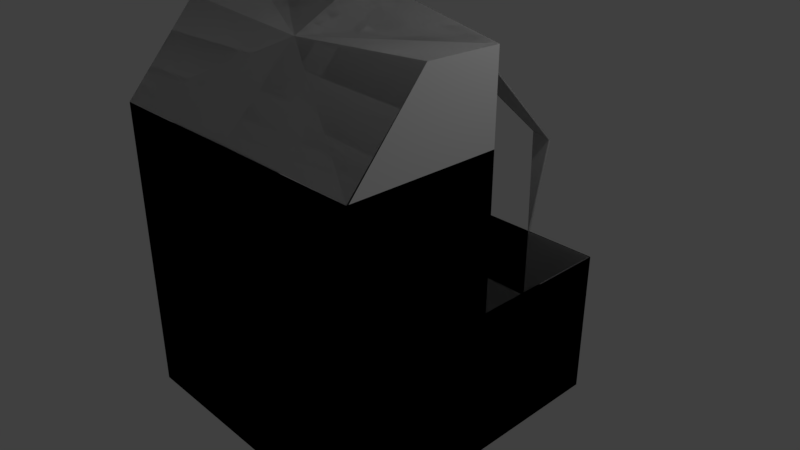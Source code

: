# Source: Cockpit.blend  (saved by Blender 2.79.0; exported with 4.5.12 LTS)
import bpy
from mathutils import Matrix  # noqa: F401  (used for matrix-valued properties, if any)

bpy.ops.wm.read_factory_settings(use_empty=True)
scene = bpy.context.scene
scene.name = 'Scene'

# ---- collections
col_collection_1 = bpy.data.collections.new('Collection 1'); scene.collection.children.link(col_collection_1)

# ---- materials (node trees are filled in below, after node groups)
mat_material = bpy.data.materials.new('Material')
mat_material.alpha_threshold = 0.0
mat_material.use_transparent_shadow = False
mat_material.roughness = 0.5
mat_material.line_color = (0.0, 0.0, 0.0, 1.0)

# ---- material node trees

# ---- world
world_world = bpy.data.worlds.new('World'); scene.world = world_world
world_world.color = (0.05088, 0.05088, 0.05088)
world_world.use_sun_shadow = False
world_world.sun_shadow_jitter_overblur = 0.0
world_world.cycles.sampling_method = 'MANUAL'

# ---- cameras
cam_camera = bpy.data.cameras.new('Camera')
cam_camera.clip_end = 100.0
cam_camera.lens = 35.0
cam_camera.sensor_width = 32.0
cam_camera.sensor_height = 18.0
cam_camera.ortho_scale = 7.314
cam_camera.dof.focus_distance = 0.0
cam_camera.dof.aperture_fstop = 128.0

# ---- lights
light_lamp = bpy.data.lights.new('Lamp', 'POINT')
light_lamp.transmission_factor = 0.0
light_lamp.cutoff_distance = 30.0
light_lamp.energy = 100.0
light_lamp.shadow_buffer_clip_start = 1.001
light_lamp.shadow_soft_size = 0.1
light_lamp.shadow_maximum_resolution = 0.006
light_lamp.use_absolute_resolution = True

# ---- meshes
me_cube = bpy.data.meshes.new('Cube')
me_cube.from_pydata([(1.0, -1.0, -1.0), (1.0, 1.0, -1.0), (1.0, -4.371e-08, -1.0), (1.0, -1.0, -1.0), (1.0, 1.0, -1.0), (1.0, -4.371e-08, -1.0), (1.0, -1.0, -1.0), (1.0, 1.0, -1.0), (1.0, -4.371e-08, -1.0), (1.0, -1.0, -1.0), (1.0, 1.0, -1.0), (1.0, -1.0, -7.55e-08), (1.0, -4.371e-08, -1.0), (1.0, 1.0, -7.55e-08), (1.0, -4.371e-08, -7.55e-08), (-1.0, -1.0, -1.0), (-1.0, 1.0, -1.0), (-1.0, 4.371e-08, -1.0), (-1.0, -1.0, -1.0), (-1.0, 1.0, -1.0), (-1.0, 4.371e-08, -1.0), (-1.0, -1.0, -1.0), (-1.0, 1.0, -1.0), (-1.0, 4.371e-08, -1.0), (-1.0, -1.0, -1.0), (-1.0, 1.0, -1.0), (-1.0, -1.0, 7.55e-08), (-1.0, 4.371e-08, -1.0), (-1.0, 1.0, 7.55e-08), (-1.0, 4.371e-08, 7.55e-08), (1.0, -1.0, -0.5), (0.5, -1.0, -1.0), (1.0, 0.5, -1.0), (1.0, 1.0, -0.5), (0.5, 1.0, -1.0), (1.0, -0.5, -1.0), (1.0, -4.371e-08, -0.5), (1.0, 0.5, -7.55e-08), (1.0, -0.5, -7.55e-08), (0.5, -2.186e-08, -1.0), (0.5, 1.0, -3.775e-08), (0.5, -1.0, -3.775e-08), (1.0, 0.5, -1.0), (0.5, -1.0, -1.0), (1.0, -1.0, -0.5), (1.0, -0.5, -1.0), (0.5, 1.0, -1.0), (1.0, 1.0, -0.5), (1.0, -4.371e-08, -0.5), (0.5, -2.186e-08, -1.0), (1.0, 0.5, -1.0), (0.5, -1.0, -1.0), (1.0, -1.0, -0.5), (1.0, -0.5, -1.0), (0.5, 1.0, -1.0), (1.0, 1.0, -0.5), (1.0, -4.371e-08, -0.5), (0.5, -2.186e-08, -1.0), (1.0, -1.0, -0.5), (0.5, -1.0, -1.0), (1.0, 0.5, -1.0), (1.0, 1.0, -0.5), (0.5, 1.0, -1.0), (1.0, -0.5, -1.0), (1.0, -4.371e-08, -0.5), (0.5, -2.186e-08, -1.0), (-1.0, -1.0, -0.5), (-0.5, -1.0, -1.0), (-1.0, 0.5, -1.0), (-1.0, 1.0, -0.5), (-0.5, 1.0, -1.0), (-1.0, -0.5, -1.0), (-1.0, 4.371e-08, -0.5), (-1.0, 0.5, 7.55e-08), (-1.0, -0.5, 7.55e-08), (-0.5, 2.186e-08, -1.0), (-0.5, 1.0, 3.775e-08), (-0.5, -1.0, 3.775e-08), (-1.0, 0.5, -1.0), (-0.5, -1.0, -1.0), (-1.0, -1.0, -0.5), (-1.0, -0.5, -1.0), (-0.5, 1.0, -1.0), (-1.0, 1.0, -0.5), (-1.0, 4.371e-08, -0.5), (-0.5, 2.186e-08, -1.0), (-1.0, 0.5, -1.0), (-0.5, -1.0, -1.0), (-1.0, -1.0, -0.5), (-1.0, -0.5, -1.0), (-0.5, 1.0, -1.0), (-1.0, 1.0, -0.5), (-1.0, 4.371e-08, -0.5), (-0.5, 2.186e-08, -1.0), (-1.0, -1.0, -0.5), (-0.5, -1.0, -1.0), (-1.0, 0.5, -1.0), (-1.0, 1.0, -0.5), (-0.5, 1.0, -1.0), (-1.0, -0.5, -1.0), (-1.0, 4.371e-08, -0.5), (-0.5, 2.186e-08, -1.0), (-0.5, -1.0, -0.5), (-0.5, 1.0, -0.5), (-0.5, -0.5, -1.0), (-1.0, 0.5, -0.5), (-1.0, -0.5, -0.5), (-0.5, 0.5, -1.0), (-0.5, -1.0, -0.5), (-0.5, 1.0, -0.5), (-0.5, 0.5, -1.0), (-0.5, -0.5, -1.0), (-1.0, -0.5, -0.5), (-1.0, 0.5, -0.5), (-0.5, -1.0, -0.5), (-0.5, 1.0, -0.5), (-0.5, 0.5, -1.0), (-0.5, -0.5, -1.0), (-1.0, -0.5, -0.5), (-1.0, 0.5, -0.5), (-0.5, -1.0, -0.5), (-0.5, 1.0, -0.5), (-0.5, -0.5, -1.0), (-1.0, 0.5, -0.5), (-1.0, -0.5, -0.5), (-0.5, 0.5, -1.0), (0.5, -1.0, -0.5), (0.5, 1.0, -0.5), (0.5, -0.5, -1.0), (1.0, 0.5, -0.5), (1.0, -0.5, -0.5), (0.5, 0.5, -1.0), (0.5, -1.0, -0.5), (0.5, 1.0, -0.5), (0.5, 0.5, -1.0), (0.5, -0.5, -1.0), (1.0, -0.5, -0.5), (1.0, 0.5, -0.5), (0.5, -1.0, -0.5), (0.5, 1.0, -0.5), (0.5, 0.5, -1.0), (0.5, -0.5, -1.0), (1.0, -0.5, -0.5), (1.0, 0.5, -0.5), (0.5, -1.0, -0.5), (0.5, 1.0, -0.5), (0.5, -0.5, -1.0), (1.0, 0.5, -0.5), (1.0, -0.5, -0.5), (0.5, 0.5, -1.0), (1.0, -1.0, 1.006), (1.0, -4.371e-08, 1.559), (1.0, -0.5, 1.569), (0.5, -1.0, 1.006), (-1.0, -1.0, -1.0), (-1.0, 1.0, -1.0), (-1.0, 4.371e-08, -1.0), (-1.0, -1.0, -1.0), (-1.0, 1.0, -1.0), (-1.0, 4.371e-08, -1.0), (-1.0, -1.0, -1.0), (-1.0, 1.0, -1.0), (-1.0, 4.371e-08, -1.0), (-1.0, -1.0, -1.0), (-1.0, 1.0, -1.0), (-1.0, -1.0, 7.55e-08), (-1.0, 4.371e-08, -1.0), (-1.0, 1.0, 7.55e-08), (-1.0, 4.371e-08, 7.55e-08), (1.0, -1.0, -1.0), (1.0, 1.0, -1.0), (1.0, -4.371e-08, -1.0), (1.0, -1.0, -1.0), (1.0, 1.0, -1.0), (1.0, -4.371e-08, -1.0), (1.0, -1.0, -1.0), (1.0, 1.0, -1.0), (1.0, -4.371e-08, -1.0), (1.0, -1.0, -1.0), (1.0, 1.0, -1.0), (1.0, -1.0, -7.55e-08), (1.0, -4.371e-08, -1.0), (1.0, 1.0, -7.55e-08), (1.0, -4.371e-08, -7.55e-08), (-1.0, -1.0, -0.5), (-0.5, -1.0, -1.0), (-1.0, 0.5, -1.0), (-1.0, 1.0, -0.5), (-0.5, 1.0, -1.0), (-1.0, -0.5, -1.0), (-1.0, 4.371e-08, -0.5), (-1.0, 0.5, 7.55e-08), (-1.0, -0.5, 7.55e-08), (-0.5, 2.186e-08, -1.0), (-0.5, 1.0, 3.775e-08), (-0.5, -1.0, 3.775e-08), (-1.0, 0.5, -1.0), (-0.5, -1.0, -1.0), (-1.0, -1.0, -0.5), (-1.0, -0.5, -1.0), (-0.5, 1.0, -1.0), (-1.0, 1.0, -0.5), (-1.0, 4.371e-08, -0.5), (-0.5, 2.186e-08, -1.0), (-1.0, 0.5, -1.0), (-0.5, -1.0, -1.0), (-1.0, -1.0, -0.5), (-1.0, -0.5, -1.0), (-0.5, 1.0, -1.0), (-1.0, 1.0, -0.5), (-1.0, 4.371e-08, -0.5), (-0.5, 2.186e-08, -1.0), (-1.0, -1.0, -0.5), (-0.5, -1.0, -1.0), (-1.0, 0.5, -1.0), (-1.0, 1.0, -0.5), (-0.5, 1.0, -1.0), (-1.0, -0.5, -1.0), (-1.0, 4.371e-08, -0.5), (-0.5, 2.186e-08, -1.0), (1.0, -1.0, -0.5), (0.5, -1.0, -1.0), (1.0, 0.5, -1.0), (1.0, 1.0, -0.5), (0.5, 1.0, -1.0), (1.0, -0.5, -1.0), (1.0, -4.371e-08, -0.5), (1.0, 0.5, -7.55e-08), (1.0, -0.5, -7.55e-08), (0.5, -2.186e-08, -1.0), (0.5, 1.0, -3.775e-08), (0.5, -1.0, -3.775e-08), (1.0, 0.5, -1.0), (0.5, -1.0, -1.0), (1.0, -1.0, -0.5), (1.0, -0.5, -1.0), (0.5, 1.0, -1.0), (1.0, 1.0, -0.5), (1.0, -4.371e-08, -0.5), (0.5, -2.186e-08, -1.0), (1.0, 0.5, -1.0), (0.5, -1.0, -1.0), (1.0, -1.0, -0.5), (1.0, -0.5, -1.0), (0.5, 1.0, -1.0), (1.0, 1.0, -0.5), (1.0, -4.371e-08, -0.5), (0.5, -2.186e-08, -1.0), (1.0, -1.0, -0.5), (0.5, -1.0, -1.0), (1.0, 0.5, -1.0), (1.0, 1.0, -0.5), (0.5, 1.0, -1.0), (1.0, -0.5, -1.0), (1.0, -4.371e-08, -0.5), (0.5, -2.186e-08, -1.0), (0.5, -1.0, -0.5), (0.5, 1.0, -0.5), (0.5, -0.5, -1.0), (1.0, 0.5, -0.5), (1.0, -0.5, -0.5), (0.5, 0.5, -1.0), (0.5, -1.0, -0.5), (0.5, 1.0, -0.5), (0.5, 0.5, -1.0), (0.5, -0.5, -1.0), (1.0, -0.5, -0.5), (1.0, 0.5, -0.5), (0.5, -1.0, -0.5), (0.5, 1.0, -0.5), (0.5, 0.5, -1.0), (0.5, -0.5, -1.0), (1.0, -0.5, -0.5), (1.0, 0.5, -0.5), (0.5, -1.0, -0.5), (0.5, 1.0, -0.5), (0.5, -0.5, -1.0), (1.0, 0.5, -0.5), (1.0, -0.5, -0.5), (0.5, 0.5, -1.0), (-0.5, -1.0, -0.5), (-0.5, 1.0, -0.5), (-0.5, -0.5, -1.0), (-1.0, 0.5, -0.5), (-1.0, -0.5, -0.5), (-0.5, 0.5, -1.0), (-0.5, -1.0, -0.5), (-0.5, 1.0, -0.5), (-0.5, 0.5, -1.0), (-0.5, -0.5, -1.0), (-1.0, -0.5, -0.5), (-1.0, 0.5, -0.5), (-0.5, -1.0, -0.5), (-0.5, 1.0, -0.5), (-0.5, 0.5, -1.0), (-0.5, -0.5, -1.0), (-1.0, -0.5, -0.5), (-1.0, 0.5, -0.5), (-0.5, -1.0, -0.5), (-0.5, 1.0, -0.5), (-0.5, -0.5, -1.0), (-1.0, 0.5, -0.5), (-1.0, -0.5, -0.5), (-0.5, 0.5, -1.0), (-1.0, -1.0, 1.006), (-1.0, 4.371e-08, 1.006), (-1.0, -0.5, 1.006), (-0.5, -1.0, 1.006), (1.0, -1.0, 1.006), (1.0, -4.371e-08, 1.559), (1.0, -0.5, 1.569), (0.5, -1.0, 1.006), (1.0, -4.371e-08, 1.559), (0.5, 0.9786, 0.7289), (0.5, 0.9786, 0.7289), (0.5, 0.9786, 0.7289), (1.0, -4.371e-08, 1.559), (0.25, -1.093e-08, 1.706), (0.25, -1.093e-08, 1.706), (1.0, -4.371e-08, 1.559), (0.75, -3.278e-08, 1.608), (0.75, -3.278e-08, 1.608), (0.25, -1.093e-08, 1.706), (0.75, -3.278e-08, 1.608), (0.5, 0.9786, 0.7289), (0.5, 0.9786, 0.7289), (0.75, -3.278e-08, 1.608), (0.75, -3.278e-08, 1.608), (0.25, -1.093e-08, 1.706), (0.25, -1.093e-08, 1.706), (0.625, 0.9786, 0.7044), (0.625, 0.9786, 0.7044), (0.625, 0.9786, 0.7044), (0.5, 0.9786, 0.7289), (0.5, 0.9786, 0.7289), (0.5, 0.9786, 0.7289), (0.5, 0.9786, 0.7289), (0.625, 0.9786, 0.7044), (0.75, -3.278e-08, 1.608), (0.75, -3.278e-08, 1.608), (0.625, 0.9786, 0.7044), (0.75, -3.278e-08, 1.608), (0.75, -3.278e-08, 1.608), (0.625, 0.9786, 0.7044), (0.625, 0.9786, 0.7044), (0.625, 0.9786, 0.7044), (0.625, 0.9786, 0.7044), (0.5, 1.0, -3.775e-08), (0.5, 1.0, -3.775e-08), (0.5, 1.0, -3.775e-08), (0.5, 1.0, -3.775e-08), (0.5, 1.0, -3.775e-08), (0.5, 1.0, -3.775e-08), (0.5, 1.0, -3.775e-08), (0.5, 1.0, -3.775e-08), (0.5, 1.0, -3.775e-08), (0.5, 1.0, -3.775e-08), (0.5, 1.0, -3.775e-08), (0.9942, -0.9942, -0.9942), (0.9942, 0.9942, -0.9942), (0.9929, -4.34e-08, -0.9929), (0.9942, -0.9942, -0.9942), (0.9942, 0.9942, -0.9942), (0.9929, -4.34e-08, -0.9929), (0.9942, -0.9942, -0.9942), (0.9942, 0.9942, -0.9942), (0.9929, -4.34e-08, -0.9929), (0.9942, -0.9942, -0.9942), (0.9942, 0.9942, -0.9942), (0.9929, -0.9929, -7.496e-08), (0.9929, -4.34e-08, -0.9929), (0.9929, 0.9929, -7.496e-08), (0.99, -4.327e-08, -7.474e-08), (-0.9942, -0.9942, -0.9942), (-0.9942, 0.9942, -0.9942), (-0.9929, 4.34e-08, -0.9929), (-0.9942, -0.9942, -0.9942), (-0.9942, 0.9942, -0.9942), (-0.9929, 4.34e-08, -0.9929), (-0.9942, -0.9942, -0.9942), (-0.9942, 0.9942, -0.9942), (-0.9929, 4.34e-08, -0.9929), (-0.9942, -0.9942, -0.9942), (-0.9942, 0.9942, -0.9942), (-0.9929, -0.9929, 7.496e-08), (-0.9929, 4.34e-08, -0.9929), (-0.9929, 0.9929, 7.496e-08), (-0.99, 4.327e-08, 7.474e-08), (0.9929, -0.9929, -0.5), (0.5, -0.9929, -0.9929), (0.9929, 0.5, -0.9929), (0.9929, 0.9929, -0.5), (0.5, 0.9929, -0.9929), (0.9929, -0.5, -0.9929), (0.99, -4.327e-08, -0.5), (0.99, 0.5, -7.474e-08), (0.99, -0.5, -7.474e-08), (0.5, -2.186e-08, -0.99), (0.5, 0.99, -3.775e-08), (0.5, -0.99, -3.775e-08), (0.9929, 0.5, -0.9929), (0.5, -0.9929, -0.9929), (0.9929, -0.9929, -0.5), (0.9929, -0.5, -0.9929), (0.5, 0.9929, -0.9929), (0.9929, 0.9929, -0.5), (0.99, -4.327e-08, -0.5), (0.5, -2.186e-08, -0.99), (0.9929, 0.5, -0.9929), (0.5, -0.9929, -0.9929), (0.9929, -0.9929, -0.5), (0.9929, -0.5, -0.9929), (0.5, 0.9929, -0.9929), (0.9929, 0.9929, -0.5), (0.99, -4.327e-08, -0.5), (0.5, -2.186e-08, -0.99), (0.9929, -0.9929, -0.5), (0.5, -0.9929, -0.9929), (0.9929, 0.5, -0.9929), (0.9929, 0.9929, -0.5), (0.5, 0.9929, -0.9929), (0.9929, -0.5, -0.9929), (0.99, -4.327e-08, -0.5), (0.5, -2.186e-08, -0.99), (-0.9929, -0.9929, -0.5), (-0.5, -0.9929, -0.9929), (-0.9929, 0.5, -0.9929), (-0.9929, 0.9929, -0.5), (-0.5, 0.9929, -0.9929), (-0.9929, -0.5, -0.9929), (-0.99, 4.327e-08, -0.5), (-0.99, 0.5, 7.474e-08), (-0.99, -0.5, 7.474e-08), (-0.5, 2.186e-08, -0.99), (-0.5, 0.99, 3.775e-08), (-0.5, -0.99, 3.775e-08), (-0.9929, 0.5, -0.9929), (-0.5, -0.9929, -0.9929), (-0.9929, -0.9929, -0.5), (-0.9929, -0.5, -0.9929), (-0.5, 0.9929, -0.9929), (-0.9929, 0.9929, -0.5), (-0.99, 4.327e-08, -0.5), (-0.5, 2.186e-08, -0.99), (-0.9929, 0.5, -0.9929), (-0.5, -0.9929, -0.9929), (-0.9929, -0.9929, -0.5), (-0.9929, -0.5, -0.9929), (-0.5, 0.9929, -0.9929), (-0.9929, 0.9929, -0.5), (-0.99, 4.327e-08, -0.5), (-0.5, 2.186e-08, -0.99), (-0.9929, -0.9929, -0.5), (-0.5, -0.9929, -0.9929), (-0.9929, 0.5, -0.9929), (-0.9929, 0.9929, -0.5), (-0.5, 0.9929, -0.9929), (-0.9929, -0.5, -0.9929), (-0.99, 4.327e-08, -0.5), (-0.5, 2.186e-08, -0.99), (-0.5, -0.99, -0.5), (-0.5, 0.99, -0.5), (-0.5, -0.5, -0.99), (-0.99, 0.5, -0.5), (-0.99, -0.5, -0.5), (-0.5, 0.5, -0.99), (-0.5, -0.99, -0.5), (-0.5, 0.99, -0.5), (-0.5, 0.5, -0.99), (-0.5, -0.5, -0.99), (-0.99, -0.5, -0.5), (-0.99, 0.5, -0.5), (-0.5, -0.99, -0.5), (-0.5, 0.99, -0.5), (-0.5, 0.5, -0.99), (-0.5, -0.5, -0.99), (-0.99, -0.5, -0.5), (-0.99, 0.5, -0.5), (-0.5, -0.99, -0.5), (-0.5, 0.99, -0.5), (-0.5, -0.5, -0.99), (-0.99, 0.5, -0.5), (-0.99, -0.5, -0.5), (-0.5, 0.5, -0.99), (0.5, -0.99, -0.5), (0.5, 0.99, -0.5), (0.5, -0.5, -0.99), (0.99, 0.5, -0.5), (0.99, -0.5, -0.5), (0.5, 0.5, -0.99), (0.5, -0.99, -0.5), (0.5, 0.99, -0.5), (0.5, 0.5, -0.99), (0.5, -0.5, -0.99), (0.99, -0.5, -0.5), (0.99, 0.5, -0.5), (0.5, -0.99, -0.5), (0.5, 0.99, -0.5), (0.5, 0.5, -0.99), (0.5, -0.5, -0.99), (0.99, -0.5, -0.5), (0.99, 0.5, -0.5), (0.5, -0.99, -0.5), (0.5, 0.99, -0.5), (0.5, -0.5, -0.99), (0.99, 0.5, -0.5), (0.99, -0.5, -0.5), (0.5, 0.5, -0.99), (0.9937, -0.9928, 1.004), (0.9925, -0.001348, 1.552), (0.9933, -0.4978, 1.562), (0.5, -0.99, 1.006), (-0.9942, -0.9942, -0.9942), (-0.9942, 0.9942, -0.9942), (-0.9929, 4.34e-08, -0.9929), (-0.9942, -0.9942, -0.9942), (-0.9942, 0.9942, -0.9942), (-0.9929, 4.34e-08, -0.9929), (-0.9942, -0.9942, -0.9942), (-0.9942, 0.9942, -0.9942), (-0.9929, 4.34e-08, -0.9929), (-0.9942, -0.9942, -0.9942), (-0.9942, 0.9942, -0.9942), (-0.9929, -0.9929, 7.496e-08), (-0.9929, 4.34e-08, -0.9929), (-0.9929, 0.9929, 7.496e-08), (-0.99, 4.327e-08, 7.474e-08), (0.9942, -0.9942, -0.9942), (0.9942, 0.9942, -0.9942), (0.9929, -4.34e-08, -0.9929), (0.9942, -0.9942, -0.9942), (0.9942, 0.9942, -0.9942), (0.9929, -4.34e-08, -0.9929), (0.9942, -0.9942, -0.9942), (0.9942, 0.9942, -0.9942), (0.9929, -4.34e-08, -0.9929), (0.9942, -0.9942, -0.9942), (0.9942, 0.9942, -0.9942), (0.9929, -0.9929, -7.496e-08), (0.9929, -4.34e-08, -0.9929), (0.9929, 0.9929, -7.496e-08), (0.99, -4.327e-08, -7.474e-08), (-0.9929, -0.9929, -0.5), (-0.5, -0.9929, -0.9929), (-0.9929, 0.5, -0.9929), (-0.9929, 0.9929, -0.5), (-0.5, 0.9929, -0.9929), (-0.9929, -0.5, -0.9929), (-0.99, 4.327e-08, -0.5), (-0.99, 0.5, 7.474e-08), (-0.99, -0.5, 7.474e-08), (-0.5, 2.186e-08, -0.99), (-0.5, 0.99, 3.775e-08), (-0.5, -0.99, 3.775e-08), (-0.9929, 0.5, -0.9929), (-0.5, -0.9929, -0.9929), (-0.9929, -0.9929, -0.5), (-0.9929, -0.5, -0.9929), (-0.5, 0.9929, -0.9929), (-0.9929, 0.9929, -0.5), (-0.99, 4.327e-08, -0.5), (-0.5, 2.186e-08, -0.99), (-0.9929, 0.5, -0.9929), (-0.5, -0.9929, -0.9929), (-0.9929, -0.9929, -0.5), (-0.9929, -0.5, -0.9929), (-0.5, 0.9929, -0.9929), (-0.9929, 0.9929, -0.5), (-0.99, 4.327e-08, -0.5), (-0.5, 2.186e-08, -0.99), (-0.9929, -0.9929, -0.5), (-0.5, -0.9929, -0.9929), (-0.9929, 0.5, -0.9929), (-0.9929, 0.9929, -0.5), (-0.5, 0.9929, -0.9929), (-0.9929, -0.5, -0.9929), (-0.99, 4.327e-08, -0.5), (-0.5, 2.186e-08, -0.99), (0.9929, -0.9929, -0.5), (0.5, -0.9929, -0.9929), (0.9929, 0.5, -0.9929), (0.9929, 0.9929, -0.5), (0.5, 0.9929, -0.9929), (0.9929, -0.5, -0.9929), (0.99, -4.327e-08, -0.5), (0.99, 0.5, -7.474e-08), (0.99, -0.5, -7.474e-08), (0.5, -2.186e-08, -0.99), (0.5, 0.99, -3.775e-08), (0.5, -0.99, -3.775e-08), (0.9929, 0.5, -0.9929), (0.5, -0.9929, -0.9929), (0.9929, -0.9929, -0.5), (0.9929, -0.5, -0.9929), (0.5, 0.9929, -0.9929), (0.9929, 0.9929, -0.5), (0.99, -4.327e-08, -0.5), (0.5, -2.186e-08, -0.99), (0.9929, 0.5, -0.9929), (0.5, -0.9929, -0.9929), (0.9929, -0.9929, -0.5), (0.9929, -0.5, -0.9929), (0.5, 0.9929, -0.9929), (0.9929, 0.9929, -0.5), (0.99, -4.327e-08, -0.5), (0.5, -2.186e-08, -0.99), (0.9929, -0.9929, -0.5), (0.5, -0.9929, -0.9929), (0.9929, 0.5, -0.9929), (0.9929, 0.9929, -0.5), (0.5, 0.9929, -0.9929), (0.9929, -0.5, -0.9929), (0.99, -4.327e-08, -0.5), (0.5, -2.186e-08, -0.99), (0.5, -0.99, -0.5), (0.5, 0.99, -0.5), (0.5, -0.5, -0.99), (0.99, 0.5, -0.5), (0.99, -0.5, -0.5), (0.5, 0.5, -0.99), (0.5, -0.99, -0.5), (0.5, 0.99, -0.5), (0.5, 0.5, -0.99), (0.5, -0.5, -0.99), (0.99, -0.5, -0.5), (0.99, 0.5, -0.5), (0.5, -0.99, -0.5), (0.5, 0.99, -0.5), (0.5, 0.5, -0.99), (0.5, -0.5, -0.99), (0.99, -0.5, -0.5), (0.99, 0.5, -0.5), (0.5, -0.99, -0.5), (0.5, 0.99, -0.5), (0.5, -0.5, -0.99), (0.99, 0.5, -0.5), (0.99, -0.5, -0.5), (0.5, 0.5, -0.99), (-0.5, -0.99, -0.5), (-0.5, 0.99, -0.5), (-0.5, -0.5, -0.99), (-0.99, 0.5, -0.5), (-0.99, -0.5, -0.5), (-0.5, 0.5, -0.99), (-0.5, -0.99, -0.5), (-0.5, 0.99, -0.5), (-0.5, 0.5, -0.99), (-0.5, -0.5, -0.99), (-0.99, -0.5, -0.5), (-0.99, 0.5, -0.5), (-0.5, -0.99, -0.5), (-0.5, 0.99, -0.5), (-0.5, 0.5, -0.99), (-0.5, -0.5, -0.99), (-0.99, -0.5, -0.5), (-0.99, 0.5, -0.5), (-0.5, -0.99, -0.5), (-0.5, 0.99, -0.5), (-0.5, -0.5, -0.99), (-0.99, 0.5, -0.5), (-0.99, -0.5, -0.5), (-0.5, 0.5, -0.99), (-0.9929, -0.9929, 1.006), (-0.99, 4.327e-08, 1.006), (-0.99, -0.5, 1.006), (-0.5, -0.99, 1.006), (1.0, -0.9927, 0.9996), (0.9989, -0.002026, 1.549), (0.9995, -0.4971, 1.56), (0.4967, -0.9934, 0.9997), (-0.001108, -0.002026, 1.745), (-0.001108, -0.002026, 1.745), (0.9946, -4.348e-08, 1.55), (0.499, 0.9834, 0.7202), (0.4992, 0.9717, 0.7216), (0.4962, 0.9711, 0.7234), (0.9946, -4.348e-08, 1.55), (0.2489, -0.002026, 1.696), (0.2489, -0.002026, 1.696), (0.9946, -4.348e-08, 1.55), (0.7489, -0.002026, 1.598), (0.7489, -0.002026, 1.598), (0.2486, -1.086e-08, 1.696), (0.7458, -3.26e-08, 1.599), (0.4962, 0.9711, 0.7234), (0.4962, 0.9711, 0.7234), (0.7458, -3.26e-08, 1.599), (0.7458, -3.26e-08, 1.599), (0.2486, -1.086e-08, 1.696), (0.2486, -1.086e-08, 1.696), (0.6242, 0.9852, 0.6969), (0.6243, 0.9708, 0.6981), (0.6204, 0.9713, 0.6992), (0.4962, 0.9711, 0.7234), (0.4962, 0.9711, 0.7234), (0.4962, 0.9711, 0.7234), (0.4962, 0.9711, 0.7234), (0.6204, 0.9713, 0.6992), (0.7458, -3.26e-08, 1.599), (0.7458, -3.26e-08, 1.599), (0.6204, 0.9713, 0.6992), (0.7458, -3.26e-08, 1.599), (0.7458, -3.26e-08, 1.599), (0.6204, 0.9713, 0.6992), (0.6204, 0.9713, 0.6992), (0.6204, 0.9713, 0.6992), (0.6204, 0.9713, 0.6992), (0.5001, 1.01, 0.0002939), (0.4999, 0.99, -0.0002939), (0.4955, 0.9911, -3.741e-08), (0.4955, 0.9911, -3.741e-08), (0.4955, 0.9911, -3.741e-08), (0.5001, 1.01, 0.0002939), (0.4999, 0.99, -0.0002939), (0.4955, 0.9911, -3.741e-08), (0.4955, 0.9911, -3.741e-08), (0.4955, 0.9911, -3.741e-08), (0.4955, 0.9911, -3.741e-08), (-1.0, -1.0, -1.0), (-1.0, 1.0, -1.0), (-1.0, 4.371e-08, -1.0), (-1.0, -1.0, -1.0), (-1.0, 1.0, -1.0), (-1.0, 4.371e-08, -1.0), (-1.0, -1.0, -1.0), (-1.0, 1.0, -1.0), (-1.0, 4.371e-08, -1.0), (-1.0, -1.0, -1.0), (-1.0, 1.0, -1.0), (-1.0, -1.0, 7.55e-08), (-1.0, 4.371e-08, -1.0), (-1.0, 1.0, 7.55e-08), (-1.0, 4.371e-08, 7.55e-08), (1.0, -1.0, -1.0), (1.0, 1.0, -1.0), (1.0, -4.371e-08, -1.0), (1.0, -1.0, -1.0), (1.0, 1.0, -1.0), (1.0, -4.371e-08, -1.0), (1.0, -1.0, -1.0), (1.0, 1.0, -1.0), (1.0, -4.371e-08, -1.0), (1.0, -1.0, -1.0), (1.0, 1.0, -1.0), (1.0, -1.0, -7.55e-08), (1.0, -4.371e-08, -1.0), (1.0, 1.0, -7.55e-08), (1.0, -4.371e-08, -7.55e-08), (-1.0, -1.0, -0.5), (-0.5, -1.0, -1.0), (-1.0, 0.5, -1.0), (-1.0, 1.0, -0.5), (-0.5, 1.0, -1.0), (-1.0, -0.5, -1.0), (-1.0, 4.371e-08, -0.5), (-1.0, 0.5, 7.55e-08), (-1.0, -0.5, 7.55e-08), (-0.5, 2.186e-08, -1.0), (-0.5, 1.0, 3.775e-08), (-0.5, -1.0, 3.775e-08), (-1.0, 0.5, -1.0), (-0.5, -1.0, -1.0), (-1.0, -1.0, -0.5), (-1.0, -0.5, -1.0), (-0.5, 1.0, -1.0), (-1.0, 1.0, -0.5), (-1.0, 4.371e-08, -0.5), (-0.5, 2.186e-08, -1.0), (-1.0, 0.5, -1.0), (-0.5, -1.0, -1.0), (-1.0, -1.0, -0.5), (-1.0, -0.5, -1.0), (-0.5, 1.0, -1.0), (-1.0, 1.0, -0.5), (-1.0, 4.371e-08, -0.5), (-0.5, 2.186e-08, -1.0), (-1.0, -1.0, -0.5), (-0.5, -1.0, -1.0), (-1.0, 0.5, -1.0), (-1.0, 1.0, -0.5), (-0.5, 1.0, -1.0), (-1.0, -0.5, -1.0), (-1.0, 4.371e-08, -0.5), (-0.5, 2.186e-08, -1.0), (1.0, -1.0, -0.5), (0.5, -1.0, -1.0), (1.0, 0.5, -1.0), (1.0, 1.0, -0.5), (0.5, 1.0, -1.0), (1.0, -0.5, -1.0), (1.0, -4.371e-08, -0.5), (1.0, 0.5, -7.55e-08), (1.0, -0.5, -7.55e-08), (0.5, -2.186e-08, -1.0), (0.5, 1.0, -3.775e-08), (0.5, -1.0, -3.775e-08), (1.0, 0.5, -1.0), (0.5, -1.0, -1.0), (1.0, -1.0, -0.5), (1.0, -0.5, -1.0), (0.5, 1.0, -1.0), (1.0, 1.0, -0.5), (1.0, -4.371e-08, -0.5), (0.5, -2.186e-08, -1.0), (1.0, 0.5, -1.0), (0.5, -1.0, -1.0), (1.0, -1.0, -0.5), (1.0, -0.5, -1.0), (0.5, 1.0, -1.0), (1.0, 1.0, -0.5), (1.0, -4.371e-08, -0.5), (0.5, -2.186e-08, -1.0), (1.0, -1.0, -0.5), (0.5, -1.0, -1.0), (1.0, 0.5, -1.0), (1.0, 1.0, -0.5), (0.5, 1.0, -1.0), (1.0, -0.5, -1.0), (1.0, -4.371e-08, -0.5), (0.5, -2.186e-08, -1.0), (0.5, -1.0, -0.5), (0.5, 1.0, -0.5), (0.5, -0.5, -1.0), (1.0, 0.5, -0.5), (1.0, -0.5, -0.5), (0.5, 0.5, -1.0), (0.5, -1.0, -0.5), (0.5, 1.0, -0.5), (0.5, 0.5, -1.0), (0.5, -0.5, -1.0), (1.0, -0.5, -0.5), (1.0, 0.5, -0.5), (0.5, -1.0, -0.5), (0.5, 1.0, -0.5), (0.5, 0.5, -1.0), (0.5, -0.5, -1.0), (1.0, -0.5, -0.5), (1.0, 0.5, -0.5), (0.5, -1.0, -0.5), (0.5, 1.0, -0.5), (0.5, -0.5, -1.0), (1.0, 0.5, -0.5), (1.0, -0.5, -0.5), (0.5, 0.5, -1.0), (-0.5, -1.0, -0.5), (-0.5, 1.0, -0.5), (-0.5, -0.5, -1.0), (-1.0, 0.5, -0.5), (-1.0, -0.5, -0.5), (-0.5, 0.5, -1.0), (-0.5, -1.0, -0.5), (-0.5, 1.0, -0.5), (-0.5, 0.5, -1.0), (-0.5, -0.5, -1.0), (-1.0, -0.5, -0.5), (-1.0, 0.5, -0.5), (-0.5, -1.0, -0.5), (-0.5, 1.0, -0.5), (-0.5, 0.5, -1.0), (-0.5, -0.5, -1.0), (-1.0, -0.5, -0.5), (-1.0, 0.5, -0.5), (-0.5, -1.0, -0.5), (-0.5, 1.0, -0.5), (-0.5, -0.5, -1.0), (-1.0, 0.5, -0.5), (-1.0, -0.5, -0.5), (-0.5, 0.5, -1.0), (-1.0, -1.0, 1.006), (-1.0, 4.371e-08, 1.559), (-1.0, -0.5, 1.569), (-0.5, -1.0, 1.006), (1.0, -1.0, -1.0), (1.0, 1.0, -1.0), (1.0, -4.371e-08, -1.0), (1.0, -1.0, -1.0), (1.0, 1.0, -1.0), (1.0, -4.371e-08, -1.0), (1.0, -1.0, -1.0), (1.0, 1.0, -1.0), (1.0, -4.371e-08, -1.0), (1.0, -1.0, -1.0), (1.0, 1.0, -1.0), (1.0, -1.0, -7.55e-08), (1.0, -4.371e-08, -1.0), (1.0, 1.0, -7.55e-08), (1.0, -4.371e-08, -7.55e-08), (-1.0, -1.0, -1.0), (-1.0, 1.0, -1.0), (-1.192e-07, -1.0, -1.0), (-1.0, 4.371e-08, -1.0), (-3.179e-08, 1.0, -1.0), (-7.55e-08, 0.0, -1.0), (-1.0, -1.0, -1.0), (-1.0, 1.0, -1.0), (-1.192e-07, -1.0, -1.0), (-1.0, 4.371e-08, -1.0), (-3.179e-08, 1.0, -1.0), (-7.55e-08, 0.0, -1.0), (-1.0, -1.0, -1.0), (-1.0, 1.0, -1.0), (-1.192e-07, -1.0, -1.0), (-1.0, 4.371e-08, -1.0), (-3.179e-08, 1.0, -1.0), (-7.55e-08, 0.0, -1.0), (-1.0, -1.0, -1.0), (-1.0, 1.0, -1.0), (-1.0, -1.0, 7.55e-08), (-1.192e-07, -1.0, -1.0), (-1.0, 4.371e-08, -1.0), (-1.0, 1.0, 7.55e-08), (-3.179e-08, 1.0, -1.0), (-1.0, 4.371e-08, 7.55e-08), (-7.55e-08, 0.0, -1.0), (4.371e-08, 1.0, -3.3e-15), (-4.371e-08, -1.0, 3.3e-15), (1.0, -1.0, -0.5), (0.5, -1.0, -1.0), (1.0, 0.5, -1.0), (1.0, 1.0, -0.5), (0.5, 1.0, -1.0), (1.0, -0.5, -1.0), (1.0, -4.371e-08, -0.5), (1.0, 0.5, -7.55e-08), (1.0, -0.5, -7.55e-08), (0.5, -2.186e-08, -1.0), (-9.735e-08, -0.5, -1.0), (-5.364e-08, 0.5, -1.0), (0.5, 1.0, -3.775e-08), (5.962e-09, 1.0, -0.5), (-8.146e-08, -1.0, -0.5), (0.5, -1.0, -3.775e-08), (1.0, 0.5, -1.0), (0.5, -1.0, -1.0), (1.0, -1.0, -0.5), (1.0, -0.5, -1.0), (0.5, 1.0, -1.0), (1.0, 1.0, -0.5), (1.0, -4.371e-08, -0.5), (0.5, -2.186e-08, -1.0), (-9.735e-08, -0.5, -1.0), (-5.364e-08, 0.5, -1.0), (5.962e-09, 1.0, -0.5), (-8.146e-08, -1.0, -0.5), (1.0, 0.5, -1.0), (0.5, -1.0, -1.0), (1.0, -1.0, -0.5), (1.0, -0.5, -1.0), (0.5, 1.0, -1.0), (1.0, 1.0, -0.5), (1.0, -4.371e-08, -0.5), (0.5, -2.186e-08, -1.0), (-9.735e-08, -0.5, -1.0), (-5.364e-08, 0.5, -1.0), (5.962e-09, 1.0, -0.5), (-8.146e-08, -1.0, -0.5), (1.0, -1.0, -0.5), (0.5, -1.0, -1.0), (1.0, 0.5, -1.0), (1.0, 1.0, -0.5), (0.5, 1.0, -1.0), (1.0, -0.5, -1.0), (1.0, -4.371e-08, -0.5), (0.5, -2.186e-08, -1.0), (-9.735e-08, -0.5, -1.0), (-5.364e-08, 0.5, -1.0), (5.962e-09, 1.0, -0.5), (-8.146e-08, -1.0, -0.5), (-1.0, -1.0, -0.5), (-0.5, -1.0, -1.0), (-1.0, 0.5, -1.0), (-1.0, 1.0, -0.5), (-0.5, 1.0, -1.0), (-1.0, -0.5, -1.0), (-1.0, 4.371e-08, -0.5), (-1.0, 0.5, 7.55e-08), (-1.0, -0.5, 7.55e-08), (-0.5, 2.186e-08, -1.0), (-0.5, 1.0, 3.775e-08), (-0.5, -1.0, 3.775e-08), (-1.0, 0.5, -1.0), (-0.5, -1.0, -1.0), (-1.0, -1.0, -0.5), (-1.0, -0.5, -1.0), (-0.5, 1.0, -1.0), (-1.0, 1.0, -0.5), (-1.0, 4.371e-08, -0.5), (-0.5, 2.186e-08, -1.0), (-1.0, 0.5, -1.0), (-0.5, -1.0, -1.0), (-1.0, -1.0, -0.5), (-1.0, -0.5, -1.0), (-0.5, 1.0, -1.0), (-1.0, 1.0, -0.5), (-1.0, 4.371e-08, -0.5), (-0.5, 2.186e-08, -1.0), (-1.0, -1.0, -0.5), (-0.5, -1.0, -1.0), (-1.0, 0.5, -1.0), (-1.0, 1.0, -0.5), (-0.5, 1.0, -1.0), (-1.0, -0.5, -1.0), (-1.0, 4.371e-08, -0.5), (-0.5, 2.186e-08, -1.0), (-0.5, -1.0, -0.5), (-0.5, 1.0, -0.5), (-0.5, -0.5, -1.0), (-1.0, 0.5, -0.5), (-1.0, -0.5, -0.5), (-0.5, 0.5, -1.0), (-0.5, -1.0, -0.5), (-0.5, 1.0, -0.5), (-0.5, 0.5, -1.0), (-0.5, -0.5, -1.0), (-1.0, -0.5, -0.5), (-1.0, 0.5, -0.5), (-0.5, -1.0, -0.5), (-0.5, 1.0, -0.5), (-0.5, 0.5, -1.0), (-0.5, -0.5, -1.0), (-1.0, -0.5, -0.5), (-1.0, 0.5, -0.5), (-0.5, -1.0, -0.5), (-0.5, 1.0, -0.5), (-0.5, -0.5, -1.0), (-1.0, 0.5, -0.5), (-1.0, -0.5, -0.5), (-0.5, 0.5, -1.0), (0.5, -1.0, -0.5), (0.5, 1.0, -0.5), (0.5, -0.5, -1.0), (1.0, 0.5, -0.5), (1.0, -0.5, -0.5), (0.5, 0.5, -1.0), (0.5, -1.0, -0.5), (0.5, 1.0, -0.5), (0.5, 0.5, -1.0), (0.5, -0.5, -1.0), (1.0, -0.5, -0.5), (1.0, 0.5, -0.5), (0.5, -1.0, -0.5), (0.5, 1.0, -0.5), (0.5, 0.5, -1.0), (0.5, -0.5, -1.0), (1.0, -0.5, -0.5), (1.0, 0.5, -0.5), (0.5, -1.0, -0.5), (0.5, 1.0, -0.5), (0.5, -0.5, -1.0), (1.0, 0.5, -0.5), (1.0, -0.5, -0.5), (0.5, 0.5, -1.0), (1.0, -1.0, 1.006), (1.0, -4.371e-08, 1.006), (3.227e-08, -1.0, 1.006), (1.0, -0.5, 1.006), (0.5, -1.0, 1.006), (-1.0, -1.0, 1.006), (-1.0, 4.371e-08, 1.559), (-1.0, -0.5, 1.569), (-0.5, -1.0, 1.006), (3.227e-08, -1.0, 1.006), (9.139e-08, -0.5, 1.5), (1.325e-07, 0.0, 1.755), (3.179e-08, -1.0, 1.0), (9.139e-08, -0.5, 1.5), (1.325e-07, 0.0, 1.755), (3.179e-08, -1.0, 1.0), (-1.0, 4.371e-08, 1.559), (-0.5, 0.9786, 0.7289), (-0.5, 0.9786, 0.7289), (1.325e-07, 0.0, 1.755), (-0.5, 0.9786, 0.7289), (-1.0, 4.371e-08, 1.559), (-0.25, 1.093e-08, 1.706), (-0.25, 1.093e-08, 1.706), (1.325e-07, 0.0, 1.755), (-1.0, 4.371e-08, 1.559), (-0.75, 3.278e-08, 1.608), (-0.75, 3.278e-08, 1.608), (1.325e-07, 0.0, 1.755), (-0.25, 1.093e-08, 1.706), (-0.75, 3.278e-08, 1.608), (-0.5, 0.9786, 0.7289), (-0.5, 0.9786, 0.7289), (-0.75, 3.278e-08, 1.608), (-0.75, 3.278e-08, 1.608), (-0.25, 1.093e-08, 1.706), (-0.25, 1.093e-08, 1.706), (-0.625, 0.9786, 0.7044), (-0.625, 0.9786, 0.7044), (-0.625, 0.9786, 0.7044), (-0.5, 0.9786, 0.7289), (-0.5, 0.9786, 0.7289), (-0.5, 0.9786, 0.7289), (-0.5, 0.9786, 0.7289), (-0.625, 0.9786, 0.7044), (-0.75, 3.278e-08, 1.608), (-0.75, 3.278e-08, 1.608), (-0.625, 0.9786, 0.7044), (-0.75, 3.278e-08, 1.608), (-0.75, 3.278e-08, 1.608), (-0.625, 0.9786, 0.7044), (-0.625, 0.9786, 0.7044), (-0.625, 0.9786, 0.7044), (-0.625, 0.9786, 0.7044), (-0.5, 1.0, 3.775e-08), (-0.5, 1.0, 3.775e-08), (-0.5, 1.0, 3.775e-08), (-0.5, 1.0, 3.775e-08), (-0.5, 1.0, 3.775e-08), (-0.5, 1.0, 3.775e-08), (-0.5, 1.0, 3.775e-08), (-0.5, 1.0, 3.775e-08), (-0.5, 1.0, 3.775e-08), (-0.5, 1.0, 3.775e-08), (-0.5, 1.0, 3.775e-08), (-0.9942, -0.9942, -0.9942), (-0.9942, 0.9942, -0.9942), (-0.9929, 4.34e-08, -0.9929), (-0.9942, -0.9942, -0.9942), (-0.9942, 0.9942, -0.9942), (-0.9929, 4.34e-08, -0.9929), (-0.9942, -0.9942, -0.9942), (-0.9942, 0.9942, -0.9942), (-0.9929, 4.34e-08, -0.9929), (-0.9942, -0.9942, -0.9942), (-0.9942, 0.9942, -0.9942), (-0.9929, -0.9929, 7.496e-08), (-0.9929, 4.34e-08, -0.9929), (-0.9929, 0.9929, 7.496e-08), (-0.99, 4.327e-08, 7.474e-08), (0.9942, -0.9942, -0.9942), (0.9942, 0.9942, -0.9942), (0.9929, -4.34e-08, -0.9929), (0.9942, -0.9942, -0.9942), (0.9942, 0.9942, -0.9942), (0.9929, -4.34e-08, -0.9929), (0.9942, -0.9942, -0.9942), (0.9942, 0.9942, -0.9942), (0.9929, -4.34e-08, -0.9929), (0.9942, -0.9942, -0.9942), (0.9942, 0.9942, -0.9942), (0.9929, -0.9929, -7.496e-08), (0.9929, -4.34e-08, -0.9929), (0.9929, 0.9929, -7.496e-08), (0.99, -4.327e-08, -7.474e-08), (-0.9929, -0.9929, -0.5), (-0.5, -0.9929, -0.9929), (-0.9929, 0.5, -0.9929), (-0.9929, 0.9929, -0.5), (-0.5, 0.9929, -0.9929), (-0.9929, -0.5, -0.9929), (-0.99, 4.327e-08, -0.5), (-0.99, 0.5, 7.474e-08), (-0.99, -0.5, 7.474e-08), (-0.5, 2.186e-08, -0.99), (-0.5, 0.99, 3.775e-08), (-0.5, -0.99, 3.775e-08), (-0.9929, 0.5, -0.9929), (-0.5, -0.9929, -0.9929), (-0.9929, -0.9929, -0.5), (-0.9929, -0.5, -0.9929), (-0.5, 0.9929, -0.9929), (-0.9929, 0.9929, -0.5), (-0.99, 4.327e-08, -0.5), (-0.5, 2.186e-08, -0.99), (-0.9929, 0.5, -0.9929), (-0.5, -0.9929, -0.9929), (-0.9929, -0.9929, -0.5), (-0.9929, -0.5, -0.9929), (-0.5, 0.9929, -0.9929), (-0.9929, 0.9929, -0.5), (-0.99, 4.327e-08, -0.5), (-0.5, 2.186e-08, -0.99), (-0.9929, -0.9929, -0.5), (-0.5, -0.9929, -0.9929), (-0.9929, 0.5, -0.9929), (-0.9929, 0.9929, -0.5), (-0.5, 0.9929, -0.9929), (-0.9929, -0.5, -0.9929), (-0.99, 4.327e-08, -0.5), (-0.5, 2.186e-08, -0.99), (0.9929, -0.9929, -0.5), (0.5, -0.9929, -0.9929), (0.9929, 0.5, -0.9929), (0.9929, 0.9929, -0.5), (0.5, 0.9929, -0.9929), (0.9929, -0.5, -0.9929), (0.99, -4.327e-08, -0.5), (0.99, 0.5, -7.474e-08), (0.99, -0.5, -7.474e-08), (0.5, -2.186e-08, -0.99), (0.5, 0.99, -3.775e-08), (0.5, -0.99, -3.775e-08), (0.9929, 0.5, -0.9929), (0.5, -0.9929, -0.9929), (0.9929, -0.9929, -0.5), (0.9929, -0.5, -0.9929), (0.5, 0.9929, -0.9929), (0.9929, 0.9929, -0.5), (0.99, -4.327e-08, -0.5), (0.5, -2.186e-08, -0.99), (0.9929, 0.5, -0.9929), (0.5, -0.9929, -0.9929), (0.9929, -0.9929, -0.5), (0.9929, -0.5, -0.9929), (0.5, 0.9929, -0.9929), (0.9929, 0.9929, -0.5), (0.99, -4.327e-08, -0.5), (0.5, -2.186e-08, -0.99), (0.9929, -0.9929, -0.5), (0.5, -0.9929, -0.9929), (0.9929, 0.5, -0.9929), (0.9929, 0.9929, -0.5), (0.5, 0.9929, -0.9929), (0.9929, -0.5, -0.9929), (0.99, -4.327e-08, -0.5), (0.5, -2.186e-08, -0.99), (0.5, -0.99, -0.5), (0.5, 0.99, -0.5), (0.5, -0.5, -0.99), (0.99, 0.5, -0.5), (0.99, -0.5, -0.5), (0.5, 0.5, -0.99), (0.5, -0.99, -0.5), (0.5, 0.99, -0.5), (0.5, 0.5, -0.99), (0.5, -0.5, -0.99), (0.99, -0.5, -0.5), (0.99, 0.5, -0.5), (0.5, -0.99, -0.5), (0.5, 0.99, -0.5), (0.5, 0.5, -0.99), (0.5, -0.5, -0.99), (0.99, -0.5, -0.5), (0.99, 0.5, -0.5), (0.5, -0.99, -0.5), (0.5, 0.99, -0.5), (0.5, -0.5, -0.99), (0.99, 0.5, -0.5), (0.99, -0.5, -0.5), (0.5, 0.5, -0.99), (-0.5, -0.99, -0.5), (-0.5, 0.99, -0.5), (-0.5, -0.5, -0.99), (-0.99, 0.5, -0.5), (-0.99, -0.5, -0.5), (-0.5, 0.5, -0.99), (-0.5, -0.99, -0.5), (-0.5, 0.99, -0.5), (-0.5, 0.5, -0.99), (-0.5, -0.5, -0.99), (-0.99, -0.5, -0.5), (-0.99, 0.5, -0.5), (-0.5, -0.99, -0.5), (-0.5, 0.99, -0.5), (-0.5, 0.5, -0.99), (-0.5, -0.5, -0.99), (-0.99, -0.5, -0.5), (-0.99, 0.5, -0.5), (-0.5, -0.99, -0.5), (-0.5, 0.99, -0.5), (-0.5, -0.5, -0.99), (-0.99, 0.5, -0.5), (-0.99, -0.5, -0.5), (-0.5, 0.5, -0.99), (-0.9937, -0.9928, 1.004), (-0.9925, -0.001348, 1.552), (-0.9933, -0.4978, 1.562), (-0.5, -0.99, 1.006), (0.9942, -0.9942, -0.9942), (0.9942, 0.9942, -0.9942), (0.9929, -4.34e-08, -0.9929), (0.9942, -0.9942, -0.9942), (0.9942, 0.9942, -0.9942), (0.9929, -4.34e-08, -0.9929), (0.9942, -0.9942, -0.9942), (0.9942, 0.9942, -0.9942), (0.9929, -4.34e-08, -0.9929), (0.9942, -0.9942, -0.9942), (0.9942, 0.9942, -0.9942), (0.9929, -0.9929, -7.496e-08), (0.9929, -4.34e-08, -0.9929), (0.9929, 0.9929, -7.496e-08), (0.99, -4.327e-08, -7.474e-08), (-0.9942, -0.9942, -0.9942), (-0.9942, 0.9942, -0.9942), (-1.184e-07, -0.9929, -0.9929), (-0.9929, 4.34e-08, -0.9929), (-3.156e-08, 0.9929, -0.9929), (-7.474e-08, 0.0, -0.99), (-0.9942, -0.9942, -0.9942), (-0.9942, 0.9942, -0.9942), (-1.184e-07, -0.9929, -0.9929), (-0.9929, 4.34e-08, -0.9929), (-3.156e-08, 0.9929, -0.9929), (-7.474e-08, 0.0, -0.99), (-0.9942, -0.9942, -0.9942), (-0.9942, 0.9942, -0.9942), (-1.184e-07, -0.9929, -0.9929), (-0.9929, 4.34e-08, -0.9929), (-3.156e-08, 0.9929, -0.9929), (-7.474e-08, 0.0, -0.99), (-0.9942, -0.9942, -0.9942), (-0.9942, 0.9942, -0.9942), (-0.9929, -0.9929, 7.496e-08), (-1.184e-07, -0.9929, -0.9929), (-0.9929, 4.34e-08, -0.9929), (-0.9929, 0.9929, 7.496e-08), (-3.156e-08, 0.9929, -0.9929), (-0.99, 4.327e-08, 7.474e-08), (-7.474e-08, 0.0, -0.99), (4.327e-08, 0.99, -3.267e-15), (-4.327e-08, -0.99, 3.267e-15), (0.9929, -0.9929, -0.5), (0.5, -0.9929, -0.9929), (0.9929, 0.5, -0.9929), (0.9929, 0.9929, -0.5), (0.5, 0.9929, -0.9929), (0.9929, -0.5, -0.9929), (0.99, -4.327e-08, -0.5), (0.99, 0.5, -7.474e-08), (0.99, -0.5, -7.474e-08), (0.5, -2.186e-08, -0.99), (-9.66e-08, -0.5, -0.99), (-5.289e-08, 0.5, -0.99), (0.5, 0.99, -3.775e-08), (5.525e-09, 0.99, -0.5), (-8.102e-08, -0.99, -0.5), (0.5, -0.99, -3.775e-08), (0.9929, 0.5, -0.9929), (0.5, -0.9929, -0.9929), (0.9929, -0.9929, -0.5), (0.9929, -0.5, -0.9929), (0.5, 0.9929, -0.9929), (0.9929, 0.9929, -0.5), (0.99, -4.327e-08, -0.5), (0.5, -2.186e-08, -0.99), (-9.66e-08, -0.5, -0.99), (-5.289e-08, 0.5, -0.99), (5.525e-09, 0.99, -0.5), (-8.102e-08, -0.99, -0.5), (0.9929, 0.5, -0.9929), (0.5, -0.9929, -0.9929), (0.9929, -0.9929, -0.5), (0.9929, -0.5, -0.9929), (0.5, 0.9929, -0.9929), (0.9929, 0.9929, -0.5), (0.99, -4.327e-08, -0.5), (0.5, -2.186e-08, -0.99), (-9.66e-08, -0.5, -0.99), (-5.289e-08, 0.5, -0.99), (5.525e-09, 0.99, -0.5), (-8.102e-08, -0.99, -0.5), (0.9929, -0.9929, -0.5), (0.5, -0.9929, -0.9929), (0.9929, 0.5, -0.9929), (0.9929, 0.9929, -0.5), (0.5, 0.9929, -0.9929), (0.9929, -0.5, -0.9929), (0.99, -4.327e-08, -0.5), (0.5, -2.186e-08, -0.99), (-9.66e-08, -0.5, -0.99), (-5.289e-08, 0.5, -0.99), (5.525e-09, 0.99, -0.5), (-8.102e-08, -0.99, -0.5), (-0.9929, -0.9929, -0.5), (-0.5, -0.9929, -0.9929), (-0.9929, 0.5, -0.9929), (-0.9929, 0.9929, -0.5), (-0.5, 0.9929, -0.9929), (-0.9929, -0.5, -0.9929), (-0.99, 4.327e-08, -0.5), (-0.99, 0.5, 7.474e-08), (-0.99, -0.5, 7.474e-08), (-0.5, 2.186e-08, -0.99), (-0.5, 0.99, 3.775e-08), (-0.5, -0.99, 3.775e-08), (-0.9929, 0.5, -0.9929), (-0.5, -0.9929, -0.9929), (-0.9929, -0.9929, -0.5), (-0.9929, -0.5, -0.9929), (-0.5, 0.9929, -0.9929), (-0.9929, 0.9929, -0.5), (-0.99, 4.327e-08, -0.5), (-0.5, 2.186e-08, -0.99), (-0.9929, 0.5, -0.9929), (-0.5, -0.9929, -0.9929), (-0.9929, -0.9929, -0.5), (-0.9929, -0.5, -0.9929), (-0.5, 0.9929, -0.9929), (-0.9929, 0.9929, -0.5), (-0.99, 4.327e-08, -0.5), (-0.5, 2.186e-08, -0.99), (-0.9929, -0.9929, -0.5), (-0.5, -0.9929, -0.9929), (-0.9929, 0.5, -0.9929), (-0.9929, 0.9929, -0.5), (-0.5, 0.9929, -0.9929), (-0.9929, -0.5, -0.9929), (-0.99, 4.327e-08, -0.5), (-0.5, 2.186e-08, -0.99), (-0.5, -0.99, -0.5), (-0.5, 0.99, -0.5), (-0.5, -0.5, -0.99), (-0.99, 0.5, -0.5), (-0.99, -0.5, -0.5), (-0.5, 0.5, -0.99), (-0.5, -0.99, -0.5), (-0.5, 0.99, -0.5), (-0.5, 0.5, -0.99), (-0.5, -0.5, -0.99), (-0.99, -0.5, -0.5), (-0.99, 0.5, -0.5), (-0.5, -0.99, -0.5), (-0.5, 0.99, -0.5), (-0.5, 0.5, -0.99), (-0.5, -0.5, -0.99), (-0.99, -0.5, -0.5), (-0.99, 0.5, -0.5), (-0.5, -0.99, -0.5), (-0.5, 0.99, -0.5), (-0.5, -0.5, -0.99), (-0.99, 0.5, -0.5), (-0.99, -0.5, -0.5), (-0.5, 0.5, -0.99), (0.5, -0.99, -0.5), (0.5, 0.99, -0.5), (0.5, -0.5, -0.99), (0.99, 0.5, -0.5), (0.99, -0.5, -0.5), (0.5, 0.5, -0.99), (0.5, -0.99, -0.5), (0.5, 0.99, -0.5), (0.5, 0.5, -0.99), (0.5, -0.5, -0.99), (0.99, -0.5, -0.5), (0.99, 0.5, -0.5), (0.5, -0.99, -0.5), (0.5, 0.99, -0.5), (0.5, 0.5, -0.99), (0.5, -0.5, -0.99), (0.99, -0.5, -0.5), (0.99, 0.5, -0.5), (0.5, -0.99, -0.5), (0.5, 0.99, -0.5), (0.5, -0.5, -0.99), (0.99, 0.5, -0.5), (0.99, -0.5, -0.5), (0.5, 0.5, -0.99), (0.9929, -0.9929, 1.006), (0.99, -4.327e-08, 1.006), (3.271e-08, -0.99, 1.006), (0.99, -0.5, 1.006), (0.5, -0.99, 1.006), (-1.0, -0.9927, 0.9996), (-0.9989, -0.002025, 1.549), (-0.9995, -0.4971, 1.56), (-0.4967, -0.9934, 0.9997), (3.204e-08, -0.993, 0.9993), (9.081e-08, -0.4968, 1.491), (0.001109, -0.002026, 1.745), (3.159e-08, -0.9927, 0.9932), (9.081e-08, -0.4968, 1.491), (0.001109, -0.002026, 1.745), (3.159e-08, -0.9927, 0.9932), (-0.9946, 4.348e-08, 1.55), (-0.499, 0.9834, 0.7202), (-0.4992, 0.9717, 0.7216), (1.318e-07, 0.0, 1.745), (-0.4962, 0.9711, 0.7234), (-0.9946, 4.348e-08, 1.55), (-0.2489, -0.002026, 1.696), (-0.2489, -0.002026, 1.696), (1.318e-07, 0.0, 1.745), (-0.9946, 4.348e-08, 1.55), (-0.7489, -0.002025, 1.598), (-0.7489, -0.002025, 1.598), (1.318e-07, 0.0, 1.745), (-0.2486, 1.086e-08, 1.696), (-0.7458, 3.26e-08, 1.599), (-0.4962, 0.9711, 0.7234), (-0.4962, 0.9711, 0.7234), (-0.7458, 3.26e-08, 1.599), (-0.7458, 3.26e-08, 1.599), (-0.2486, 1.086e-08, 1.696), (-0.2486, 1.086e-08, 1.696), (-0.6242, 0.9852, 0.6969), (-0.6243, 0.9708, 0.6981), (-0.6204, 0.9713, 0.6992), (-0.4962, 0.9711, 0.7234), (-0.4962, 0.9711, 0.7234), (-0.4962, 0.9711, 0.7234), (-0.4962, 0.9711, 0.7234), (-0.6204, 0.9713, 0.6992), (-0.7458, 3.26e-08, 1.599), (-0.7458, 3.26e-08, 1.599), (-0.6204, 0.9713, 0.6992), (-0.7458, 3.26e-08, 1.599), (-0.7458, 3.26e-08, 1.599), (-0.6204, 0.9713, 0.6992), (-0.6204, 0.9713, 0.6992), (-0.6204, 0.9713, 0.6992), (-0.6204, 0.9713, 0.6992), (-0.5001, 1.01, 0.0002939), (-0.4999, 0.99, -0.0002939), (-0.4955, 0.9911, 3.741e-08), (-0.4955, 0.9911, 3.741e-08), (-0.4955, 0.9911, 3.741e-08), (-0.5001, 1.01, 0.0002939), (-0.4999, 0.99, -0.0002939), (-0.4955, 0.9911, 3.741e-08), (-0.4955, 0.9911, 3.741e-08), (-0.4955, 0.9911, 3.741e-08), (-0.4955, 0.9911, 3.741e-08)], [(311, 308), (1061, 311), (1061, 1054), (669, 666), (1460, 669), (1460, 1453), (1060, 1057), (1061, 1060), (1459, 1456), (1460, 1459)], [(149, 34, 1, 32), (148, 30, 0, 35), (147, 36, 2, 32), (146, 39, 2, 35), (145, 34, 891, 929), (144, 930, 889, 31), (143, 37, 14, 48), (142, 38, 11, 44), (141, 940, 898, 49), (140, 941, 897, 46), (139, 942, 914, 40), (138, 41, 915, 943), (137, 37, 14, 56), (136, 38, 11, 52), (135, 952, 904, 57), (134, 953, 903, 54), (133, 954, 914, 40), (132, 41, 915, 955), (131, 62, 10, 60), (130, 58, 9, 63), (129, 64, 12, 60), (128, 65, 12, 63), (127, 62, 911, 966), (126, 967, 908, 59), (125, 68, 16, 70), (124, 71, 15, 66), (123, 68, 17, 72), (122, 71, 17, 75), (121, 929, 891, 70), (120, 67, 889, 930), (119, 84, 29, 73), (118, 80, 26, 74), (117, 85, 898, 940), (116, 82, 897, 941), (115, 76, 914, 942), (114, 943, 915, 77), (113, 92, 29, 73), (112, 88, 26, 74), (111, 93, 904, 952), (110, 90, 903, 953), (109, 76, 914, 954), (108, 955, 915, 77), (107, 96, 25, 98), (106, 99, 24, 94), (105, 96, 27, 100), (104, 99, 27, 101), (103, 966, 911, 98), (102, 95, 908, 967), (77, 102, 967, 915), (26, 94, 102, 77), (94, 24, 95, 102), (97, 103, 98, 25), (28, 76, 103, 97), (76, 914, 966, 103), (964, 104, 101, 913), (908, 95, 104, 964), (95, 24, 99, 104), (73, 105, 100, 29), (28, 97, 105, 73), (97, 25, 96, 105), (74, 106, 94, 26), (29, 100, 106, 74), (100, 27, 99, 106), (965, 107, 98, 911), (913, 101, 107, 965), (101, 27, 96, 107), (88, 108, 77, 26), (21, 87, 108, 88), (87, 901, 955, 108), (90, 109, 954, 903), (22, 91, 109, 90), (91, 28, 76, 109), (93, 110, 953, 904), (23, 86, 110, 93), (86, 22, 90, 110), (87, 111, 952, 901), (21, 89, 111, 87), (89, 23, 93, 111), (92, 112, 74, 29), (23, 89, 112, 92), (89, 21, 88, 112), (91, 113, 73, 28), (22, 86, 113, 91), (86, 23, 92, 113), (80, 114, 77, 26), (18, 79, 114, 80), (79, 895, 943, 114), (82, 115, 942, 897), (19, 83, 115, 82), (83, 28, 76, 115), (85, 116, 941, 898), (20, 78, 116, 85), (78, 19, 82, 116), (79, 117, 940, 895), (18, 81, 117, 79), (81, 20, 85, 117), (84, 118, 74, 29), (20, 81, 118, 84), (81, 18, 80, 118), (83, 119, 73, 28), (19, 78, 119, 83), (78, 20, 84, 119), (77, 120, 930, 915), (26, 66, 120, 77), (66, 15, 67, 120), (69, 121, 70, 16), (28, 76, 121, 69), (76, 914, 929, 121), (926, 122, 75, 892), (889, 67, 122, 926), (67, 15, 71, 122), (73, 123, 72, 29), (28, 69, 123, 73), (69, 16, 68, 123), (74, 124, 66, 26), (29, 72, 124, 74), (72, 17, 71, 124), (927, 125, 70, 891), (892, 75, 125, 927), (75, 17, 68, 125), (58, 126, 59, 9), (11, 41, 126, 58), (41, 915, 967, 126), (40, 127, 966, 914), (13, 61, 127, 40), (61, 10, 62, 127), (59, 128, 63, 9), (908, 964, 128, 59), (964, 913, 65, 128), (61, 129, 60, 10), (13, 37, 129, 61), (37, 14, 64, 129), (64, 130, 63, 12), (14, 38, 130, 64), (38, 11, 58, 130), (65, 131, 60, 12), (913, 965, 131, 65), (965, 911, 62, 131), (51, 132, 955, 901), (6, 52, 132, 51), (52, 11, 41, 132), (55, 133, 40, 13), (7, 54, 133, 55), (54, 903, 954, 133), (50, 134, 54, 7), (8, 57, 134, 50), (57, 904, 953, 134), (53, 135, 57, 8), (6, 51, 135, 53), (51, 901, 952, 135), (53, 136, 52, 6), (8, 56, 136, 53), (56, 14, 38, 136), (50, 137, 56, 8), (7, 55, 137, 50), (55, 13, 37, 137), (43, 138, 943, 895), (3, 44, 138, 43), (44, 11, 41, 138), (47, 139, 40, 13), (4, 46, 139, 47), (46, 897, 942, 139), (42, 140, 46, 4), (5, 49, 140, 42), (49, 898, 941, 140), (45, 141, 49, 5), (3, 43, 141, 45), (43, 895, 940, 141), (45, 142, 44, 3), (5, 48, 142, 45), (48, 14, 38, 142), (42, 143, 48, 5), (4, 47, 143, 42), (47, 13, 37, 143), (30, 144, 31, 0), (11, 41, 144, 30), (41, 915, 930, 144), (40, 145, 929, 914), (13, 33, 145, 40), (33, 1, 34, 145), (31, 146, 35, 0), (889, 926, 146, 31), (926, 892, 39, 146), (33, 147, 32, 1), (13, 37, 147, 33), (37, 14, 36, 147), (36, 148, 35, 2), (14, 38, 148, 36), (38, 11, 30, 148), (39, 149, 32, 2), (892, 927, 149, 39), (927, 891, 34, 149), (38, 14, 151, 152), (11, 38, 152, 150), (41, 11, 150, 153), (915, 41, 153, 1054), (303, 186, 155, 188), (302, 189, 154, 184), (301, 186, 156, 190), (300, 189, 156, 193), (299, 929, 891, 188), (298, 185, 889, 930), (297, 202, 168, 191), (296, 198, 165, 192), (295, 203, 898, 940), (294, 200, 897, 941), (293, 194, 914, 942), (292, 943, 915, 195), (291, 210, 168, 191), (290, 206, 165, 192), (289, 211, 904, 952), (288, 208, 903, 953), (287, 194, 914, 954), (286, 955, 915, 195), (285, 214, 164, 216), (284, 217, 163, 212), (283, 214, 166, 218), (282, 217, 166, 219), (281, 966, 911, 216), (280, 213, 908, 967), (279, 224, 170, 222), (278, 220, 169, 225), (277, 226, 171, 222), (276, 229, 171, 225), (275, 224, 891, 929), (274, 930, 889, 221), (273, 227, 183, 238), (272, 228, 180, 234), (271, 940, 898, 239), (270, 941, 897, 236), (269, 942, 914, 230), (268, 231, 915, 943), (267, 227, 183, 246), (266, 228, 180, 242), (265, 952, 904, 247), (264, 953, 903, 244), (263, 954, 914, 230), (262, 231, 915, 955), (261, 252, 179, 250), (260, 248, 178, 253), (259, 254, 181, 250), (258, 255, 181, 253), (257, 252, 911, 966), (256, 967, 908, 249), (231, 915, 967, 256), (180, 231, 256, 248), (248, 256, 249, 178), (251, 179, 252, 257), (182, 251, 257, 230), (230, 257, 966, 914), (964, 913, 255, 258), (908, 964, 258, 249), (249, 258, 253, 178), (227, 183, 254, 259), (182, 227, 259, 251), (251, 259, 250, 179), (228, 180, 248, 260), (183, 228, 260, 254), (254, 260, 253, 181), (965, 911, 252, 261), (913, 965, 261, 255), (255, 261, 250, 181), (242, 180, 231, 262), (175, 242, 262, 241), (241, 262, 955, 901), (244, 903, 954, 263), (176, 244, 263, 245), (245, 263, 230, 182), (247, 904, 953, 264), (177, 247, 264, 240), (240, 264, 244, 176), (241, 901, 952, 265), (175, 241, 265, 243), (243, 265, 247, 177), (246, 183, 228, 266), (177, 246, 266, 243), (243, 266, 242, 175), (245, 182, 227, 267), (176, 245, 267, 240), (240, 267, 246, 177), (234, 180, 231, 268), (172, 234, 268, 233), (233, 268, 943, 895), (236, 897, 942, 269), (173, 236, 269, 237), (237, 269, 230, 182), (239, 898, 941, 270), (174, 239, 270, 232), (232, 270, 236, 173), (233, 895, 940, 271), (172, 233, 271, 235), (235, 271, 239, 174), (238, 183, 228, 272), (174, 238, 272, 235), (235, 272, 234, 172), (237, 182, 227, 273), (173, 237, 273, 232), (232, 273, 238, 174), (231, 915, 930, 274), (180, 231, 274, 220), (220, 274, 221, 169), (223, 170, 224, 275), (182, 223, 275, 230), (230, 275, 929, 914), (926, 892, 229, 276), (889, 926, 276, 221), (221, 276, 225, 169), (227, 183, 226, 277), (182, 227, 277, 223), (223, 277, 222, 170), (228, 180, 220, 278), (183, 228, 278, 226), (226, 278, 225, 171), (927, 891, 224, 279), (892, 927, 279, 229), (229, 279, 222, 171), (212, 163, 213, 280), (165, 212, 280, 195), (195, 280, 967, 915), (194, 914, 966, 281), (167, 194, 281, 215), (215, 281, 216, 164), (213, 163, 217, 282), (908, 213, 282, 964), (964, 282, 219, 913), (215, 164, 214, 283), (167, 215, 283, 191), (191, 283, 218, 168), (218, 166, 217, 284), (168, 218, 284, 192), (192, 284, 212, 165), (219, 166, 214, 285), (913, 219, 285, 965), (965, 285, 216, 911), (205, 901, 955, 286), (160, 205, 286, 206), (206, 286, 195, 165), (209, 167, 194, 287), (161, 209, 287, 208), (208, 287, 954, 903), (204, 161, 208, 288), (162, 204, 288, 211), (211, 288, 953, 904), (207, 162, 211, 289), (160, 207, 289, 205), (205, 289, 952, 901), (207, 160, 206, 290), (162, 207, 290, 210), (210, 290, 192, 168), (204, 162, 210, 291), (161, 204, 291, 209), (209, 291, 191, 167), (197, 895, 943, 292), (157, 197, 292, 198), (198, 292, 195, 165), (201, 167, 194, 293), (158, 201, 293, 200), (200, 293, 942, 897), (196, 158, 200, 294), (159, 196, 294, 203), (203, 294, 941, 898), (199, 159, 203, 295), (157, 199, 295, 197), (197, 295, 940, 895), (199, 157, 198, 296), (159, 199, 296, 202), (202, 296, 192, 168), (196, 159, 202, 297), (158, 196, 297, 201), (201, 297, 191, 167), (184, 154, 185, 298), (165, 184, 298, 195), (195, 298, 930, 915), (194, 914, 929, 299), (167, 194, 299, 187), (187, 299, 188, 155), (185, 154, 189, 300), (889, 185, 300, 926), (926, 300, 193, 892), (187, 155, 186, 301), (167, 187, 301, 191), (191, 301, 190, 168), (190, 156, 189, 302), (168, 190, 302, 192), (192, 302, 184, 165), (193, 156, 186, 303), (892, 193, 303, 927), (927, 303, 188, 891), (192, 306, 305, 168), (165, 304, 306, 192), (195, 307, 304, 165), (915, 1054, 307, 195), (150, 152, 1065, 1067), (308, 310, 1062, 1064), (310, 309, 320, 330, 313, 317, 1063, 1062), (329, 317, 1063, 1076), (152, 151, 321, 331, 314, 318, 1066, 1065), (328, 322, 1071, 1080), (312, 316, 326, 338, 323), (316, 309, 320, 339, 326), (151, 319, 327, 341, 321), (319, 312, 323, 342, 327), (318, 328, 1080, 1066), (314, 333, 324, 328, 318), (324, 335, 315, 322, 328), (322, 329, 1076, 1071), (315, 334, 325, 329, 322), (325, 336, 313, 317, 329), (321, 341, 343, 331), (341, 327, 340, 343), (323, 338, 344, 332), (338, 326, 337, 344), (326, 339, 345, 337), (339, 320, 330, 345), (327, 342, 346, 340), (342, 323, 332, 346), (330, 313, 347, 352), (334, 315, 349, 355), (333, 314, 348, 354), (313, 336, 357, 347), (336, 325, 351, 357), (315, 335, 356, 349), (335, 324, 350, 356), (325, 334, 355, 351), (324, 333, 354, 350), (314, 331, 353, 348), (348, 353, 331, 343, 340, 346, 332, 344, 337, 345, 330, 352, 347, 357, 351, 355, 349, 356, 350, 354), (507, 390, 359, 392), (506, 393, 358, 388), (505, 390, 360, 394), (504, 393, 360, 397), (503, 1328, 1290, 392), (502, 389, 1288, 1329), (501, 406, 372, 395), (500, 402, 369, 396), (499, 407, 1297, 1339), (498, 404, 1296, 1340), (497, 398, 1313, 1341), (496, 1342, 1314, 399), (495, 414, 372, 395), (494, 410, 369, 396), (493, 415, 1303, 1351), (492, 412, 1302, 1352), (491, 398, 1313, 1353), (490, 1354, 1314, 399), (489, 418, 368, 420), (488, 421, 367, 416), (487, 418, 370, 422), (486, 421, 370, 423), (485, 1365, 1310, 420), (484, 417, 1307, 1366), (483, 428, 374, 426), (482, 424, 373, 429), (481, 430, 375, 426), (480, 433, 375, 429), (479, 428, 1290, 1328), (478, 1329, 1288, 425), (477, 431, 387, 442), (476, 432, 384, 438), (475, 1339, 1297, 443), (474, 1340, 1296, 440), (473, 1341, 1313, 434), (472, 435, 1314, 1342), (471, 431, 387, 450), (470, 432, 384, 446), (469, 1351, 1303, 451), (468, 1352, 1302, 448), (467, 1353, 1313, 434), (466, 435, 1314, 1354), (465, 456, 383, 454), (464, 452, 382, 457), (463, 458, 385, 454), (462, 459, 385, 457), (461, 456, 1310, 1365), (460, 1366, 1307, 453), (435, 1314, 1366, 460), (384, 435, 460, 452), (452, 460, 453, 382), (455, 383, 456, 461), (386, 455, 461, 434), (434, 461, 1365, 1313), (1363, 1312, 459, 462), (1307, 1363, 462, 453), (453, 462, 457, 382), (431, 387, 458, 463), (386, 431, 463, 455), (455, 463, 454, 383), (432, 384, 452, 464), (387, 432, 464, 458), (458, 464, 457, 385), (1364, 1310, 456, 465), (1312, 1364, 465, 459), (459, 465, 454, 385), (446, 384, 435, 466), (379, 446, 466, 445), (445, 466, 1354, 1300), (448, 1302, 1353, 467), (380, 448, 467, 449), (449, 467, 434, 386), (451, 1303, 1352, 468), (381, 451, 468, 444), (444, 468, 448, 380), (445, 1300, 1351, 469), (379, 445, 469, 447), (447, 469, 451, 381), (450, 387, 432, 470), (381, 450, 470, 447), (447, 470, 446, 379), (449, 386, 431, 471), (380, 449, 471, 444), (444, 471, 450, 381), (438, 384, 435, 472), (376, 438, 472, 437), (437, 472, 1342, 1294), (440, 1296, 1341, 473), (377, 440, 473, 441), (441, 473, 434, 386), (443, 1297, 1340, 474), (378, 443, 474, 436), (436, 474, 440, 377), (437, 1294, 1339, 475), (376, 437, 475, 439), (439, 475, 443, 378), (442, 387, 432, 476), (378, 442, 476, 439), (439, 476, 438, 376), (441, 386, 431, 477), (377, 441, 477, 436), (436, 477, 442, 378), (435, 1314, 1329, 478), (384, 435, 478, 424), (424, 478, 425, 373), (427, 374, 428, 479), (386, 427, 479, 434), (434, 479, 1328, 1313), (1325, 1291, 433, 480), (1288, 1325, 480, 425), (425, 480, 429, 373), (431, 387, 430, 481), (386, 431, 481, 427), (427, 481, 426, 374), (432, 384, 424, 482), (387, 432, 482, 430), (430, 482, 429, 375), (1326, 1290, 428, 483), (1291, 1326, 483, 433), (433, 483, 426, 375), (416, 367, 417, 484), (369, 416, 484, 399), (399, 484, 1366, 1314), (398, 1313, 1365, 485), (371, 398, 485, 419), (419, 485, 420, 368), (417, 367, 421, 486), (1307, 417, 486, 1363), (1363, 486, 423, 1312), (419, 368, 418, 487), (371, 419, 487, 395), (395, 487, 422, 372), (422, 370, 421, 488), (372, 422, 488, 396), (396, 488, 416, 369), (423, 370, 418, 489), (1312, 423, 489, 1364), (1364, 489, 420, 1310), (409, 1300, 1354, 490), (364, 409, 490, 410), (410, 490, 399, 369), (413, 371, 398, 491), (365, 413, 491, 412), (412, 491, 1353, 1302), (408, 365, 412, 492), (366, 408, 492, 415), (415, 492, 1352, 1303), (411, 366, 415, 493), (364, 411, 493, 409), (409, 493, 1351, 1300), (411, 364, 410, 494), (366, 411, 494, 414), (414, 494, 396, 372), (408, 366, 414, 495), (365, 408, 495, 413), (413, 495, 395, 371), (401, 1294, 1342, 496), (361, 401, 496, 402), (402, 496, 399, 369), (405, 371, 398, 497), (362, 405, 497, 404), (404, 497, 1341, 1296), (400, 362, 404, 498), (363, 400, 498, 407), (407, 498, 1340, 1297), (403, 363, 407, 499), (361, 403, 499, 401), (401, 499, 1339, 1294), (403, 361, 402, 500), (363, 403, 500, 406), (406, 500, 396, 372), (400, 363, 406, 501), (362, 400, 501, 405), (405, 501, 395, 371), (388, 358, 389, 502), (369, 388, 502, 399), (399, 502, 1329, 1314), (398, 1313, 1328, 503), (371, 398, 503, 391), (391, 503, 392, 359), (389, 358, 393, 504), (1288, 389, 504, 1325), (1325, 504, 397, 1291), (391, 359, 390, 505), (371, 391, 505, 395), (395, 505, 394, 372), (394, 360, 393, 506), (372, 394, 506, 396), (396, 506, 388, 369), (397, 360, 390, 507), (1291, 397, 507, 1326), (1326, 507, 392, 1290), (396, 510, 509, 372), (369, 508, 510, 396), (399, 511, 508, 369), (1314, 1453, 511, 399), (661, 546, 513, 544), (660, 542, 512, 547), (659, 548, 514, 544), (658, 551, 514, 547), (657, 546, 1290, 1328), (656, 1329, 1288, 543), (655, 549, 526, 560), (654, 550, 523, 556), (653, 1339, 1297, 561), (652, 1340, 1296, 558), (651, 1341, 1313, 552), (650, 553, 1314, 1342), (649, 549, 526, 568), (648, 550, 523, 564), (647, 1351, 1303, 569), (646, 1352, 1302, 566), (645, 1353, 1313, 552), (644, 553, 1314, 1354), (643, 574, 522, 572), (642, 570, 521, 575), (641, 576, 524, 572), (640, 577, 524, 575), (639, 574, 1310, 1365), (638, 1366, 1307, 571), (637, 580, 528, 582), (636, 583, 527, 578), (635, 580, 529, 584), (634, 583, 529, 587), (633, 1328, 1290, 582), (632, 579, 1288, 1329), (631, 596, 541, 585), (630, 592, 538, 586), (629, 597, 1297, 1339), (628, 594, 1296, 1340), (627, 588, 1313, 1341), (626, 1342, 1314, 589), (625, 604, 541, 585), (624, 600, 538, 586), (623, 605, 1303, 1351), (622, 602, 1302, 1352), (621, 588, 1313, 1353), (620, 1354, 1314, 589), (619, 608, 537, 610), (618, 611, 536, 606), (617, 608, 539, 612), (616, 611, 539, 613), (615, 1365, 1310, 610), (614, 607, 1307, 1366), (589, 614, 1366, 1314), (538, 606, 614, 589), (606, 536, 607, 614), (609, 615, 610, 537), (540, 588, 615, 609), (588, 1313, 1365, 615), (1363, 616, 613, 1312), (1307, 607, 616, 1363), (607, 536, 611, 616), (585, 617, 612, 541), (540, 609, 617, 585), (609, 537, 608, 617), (586, 618, 606, 538), (541, 612, 618, 586), (612, 539, 611, 618), (1364, 619, 610, 1310), (1312, 613, 619, 1364), (613, 539, 608, 619), (600, 620, 589, 538), (533, 599, 620, 600), (599, 1300, 1354, 620), (602, 621, 1353, 1302), (534, 603, 621, 602), (603, 540, 588, 621), (605, 622, 1352, 1303), (535, 598, 622, 605), (598, 534, 602, 622), (599, 623, 1351, 1300), (533, 601, 623, 599), (601, 535, 605, 623), (604, 624, 586, 541), (535, 601, 624, 604), (601, 533, 600, 624), (603, 625, 585, 540), (534, 598, 625, 603), (598, 535, 604, 625), (592, 626, 589, 538), (530, 591, 626, 592), (591, 1294, 1342, 626), (594, 627, 1341, 1296), (531, 595, 627, 594), (595, 540, 588, 627), (597, 628, 1340, 1297), (532, 590, 628, 597), (590, 531, 594, 628), (591, 629, 1339, 1294), (530, 593, 629, 591), (593, 532, 597, 629), (596, 630, 586, 541), (532, 593, 630, 596), (593, 530, 592, 630), (595, 631, 585, 540), (531, 590, 631, 595), (590, 532, 596, 631), (589, 632, 1329, 1314), (538, 578, 632, 589), (578, 527, 579, 632), (581, 633, 582, 528), (540, 588, 633, 581), (588, 1313, 1328, 633), (1325, 634, 587, 1291), (1288, 579, 634, 1325), (579, 527, 583, 634), (585, 635, 584, 541), (540, 581, 635, 585), (581, 528, 580, 635), (586, 636, 578, 538), (541, 584, 636, 586), (584, 529, 583, 636), (1326, 637, 582, 1290), (1291, 587, 637, 1326), (587, 529, 580, 637), (570, 638, 571, 521), (523, 553, 638, 570), (553, 1314, 1366, 638), (552, 639, 1365, 1313), (525, 573, 639, 552), (573, 522, 574, 639), (571, 640, 575, 521), (1307, 1363, 640, 571), (1363, 1312, 577, 640), (573, 641, 572, 522), (525, 549, 641, 573), (549, 526, 576, 641), (576, 642, 575, 524), (526, 550, 642, 576), (550, 523, 570, 642), (577, 643, 572, 524), (1312, 1364, 643, 577), (1364, 1310, 574, 643), (563, 644, 1354, 1300), (518, 564, 644, 563), (564, 523, 553, 644), (567, 645, 552, 525), (519, 566, 645, 567), (566, 1302, 1353, 645), (562, 646, 566, 519), (520, 569, 646, 562), (569, 1303, 1352, 646), (565, 647, 569, 520), (518, 563, 647, 565), (563, 1300, 1351, 647), (565, 648, 564, 518), (520, 568, 648, 565), (568, 526, 550, 648), (562, 649, 568, 520), (519, 567, 649, 562), (567, 525, 549, 649), (555, 650, 1342, 1294), (515, 556, 650, 555), (556, 523, 553, 650), (559, 651, 552, 525), (516, 558, 651, 559), (558, 1296, 1341, 651), (554, 652, 558, 516), (517, 561, 652, 554), (561, 1297, 1340, 652), (557, 653, 561, 517), (515, 555, 653, 557), (555, 1294, 1339, 653), (557, 654, 556, 515), (517, 560, 654, 557), (560, 526, 550, 654), (554, 655, 560, 517), (516, 559, 655, 554), (559, 525, 549, 655), (542, 656, 543, 512), (523, 553, 656, 542), (553, 1314, 1329, 656), (552, 657, 1328, 1313), (525, 545, 657, 552), (545, 513, 546, 657), (543, 658, 547, 512), (1288, 1325, 658, 543), (1325, 1291, 551, 658), (545, 659, 544, 513), (525, 549, 659, 545), (549, 526, 548, 659), (548, 660, 547, 514), (526, 550, 660, 548), (550, 523, 542, 660), (551, 661, 544, 514), (1291, 1326, 661, 551), (1326, 1290, 546, 661), (550, 526, 663, 664), (523, 550, 664, 662), (553, 523, 662, 665), (1314, 553, 665, 1453), (508, 1466, 1464, 510), (666, 1463, 1461, 668), (668, 1461, 670, 677, 673, 690, 680, 667), (689, 1475, 670, 677), (510, 1464, 671, 678, 674, 691, 681, 509), (688, 1479, 1470, 682), (672, 683, 698, 686, 676), (676, 686, 699, 680, 667), (509, 681, 701, 687, 679), (679, 687, 702, 683, 672), (678, 671, 1479, 688), (674, 678, 688, 684, 693), (684, 688, 682, 675, 695), (682, 1470, 1475, 689), (675, 682, 689, 685, 694), (685, 689, 677, 673, 696), (681, 691, 703, 701), (701, 703, 700, 687), (683, 692, 704, 698), (698, 704, 697, 686), (686, 697, 705, 699), (699, 705, 690, 680), (687, 700, 706, 702), (702, 706, 692, 683), (690, 712, 707, 673), (694, 715, 709, 675), (693, 714, 708, 674), (673, 707, 717, 696), (696, 717, 711, 685), (675, 709, 716, 695), (695, 716, 710, 684), (685, 711, 715, 694), (684, 710, 714, 693), (674, 708, 713, 691), (708, 714, 710, 716, 709, 715, 711, 717, 707, 712, 690, 705, 697, 704, 692, 706, 700, 703, 691, 713), (153, 150, 508, 511), (1054, 153, 511, 1453), (151, 14, 372, 509), (305, 306, 664, 663), (304, 307, 665, 662), (306, 304, 662, 664), (307, 1054, 1453, 665), (168, 305, 663, 526), (309, 310, 668, 667), (310, 308, 666, 668), (309, 316, 676, 667), (308, 1064, 1463, 666), (150, 1067, 1466, 508), (1062, 1063, 670, 1461), (1065, 1066, 671, 1464), (1076, 1063, 670, 1475), (312, 319, 679, 672), (316, 312, 672, 676), (319, 151, 509, 679), (1066, 1080, 1479, 671), (867, 750, 719, 752), (866, 753, 718, 748), (865, 750, 720, 754), (864, 753, 720, 757), (863, 929, 891, 752), (862, 749, 889, 930), (861, 766, 732, 755), (860, 762, 729, 756), (859, 767, 898, 940), (858, 764, 897, 941), (857, 758, 914, 942), (856, 943, 915, 759), (855, 774, 732, 755), (854, 770, 729, 756), (853, 775, 904, 952), (852, 772, 903, 953), (851, 758, 914, 954), (850, 955, 915, 759), (849, 778, 728, 780), (848, 781, 727, 776), (847, 778, 730, 782), (846, 781, 730, 783), (845, 966, 911, 780), (844, 777, 908, 967), (843, 788, 734, 786), (842, 784, 733, 789), (841, 790, 735, 786), (840, 793, 735, 789), (839, 788, 891, 929), (838, 930, 889, 785), (837, 791, 747, 802), (836, 792, 744, 798), (835, 940, 898, 803), (834, 941, 897, 800), (833, 942, 914, 794), (832, 795, 915, 943), (831, 791, 747, 810), (830, 792, 744, 806), (829, 952, 904, 811), (828, 953, 903, 808), (827, 954, 914, 794), (826, 795, 915, 955), (825, 816, 743, 814), (824, 812, 742, 817), (823, 818, 745, 814), (822, 819, 745, 817), (821, 816, 911, 966), (820, 967, 908, 813), (795, 915, 967, 820), (744, 795, 820, 812), (812, 820, 813, 742), (815, 743, 816, 821), (746, 815, 821, 794), (794, 821, 966, 914), (964, 913, 819, 822), (908, 964, 822, 813), (813, 822, 817, 742), (791, 747, 818, 823), (746, 791, 823, 815), (815, 823, 814, 743), (792, 744, 812, 824), (747, 792, 824, 818), (818, 824, 817, 745), (965, 911, 816, 825), (913, 965, 825, 819), (819, 825, 814, 745), (806, 744, 795, 826), (739, 806, 826, 805), (805, 826, 955, 901), (808, 903, 954, 827), (740, 808, 827, 809), (809, 827, 794, 746), (811, 904, 953, 828), (741, 811, 828, 804), (804, 828, 808, 740), (805, 901, 952, 829), (739, 805, 829, 807), (807, 829, 811, 741), (810, 747, 792, 830), (741, 810, 830, 807), (807, 830, 806, 739), (809, 746, 791, 831), (740, 809, 831, 804), (804, 831, 810, 741), (798, 744, 795, 832), (736, 798, 832, 797), (797, 832, 943, 895), (800, 897, 942, 833), (737, 800, 833, 801), (801, 833, 794, 746), (803, 898, 941, 834), (738, 803, 834, 796), (796, 834, 800, 737), (797, 895, 940, 835), (736, 797, 835, 799), (799, 835, 803, 738), (802, 747, 792, 836), (738, 802, 836, 799), (799, 836, 798, 736), (801, 746, 791, 837), (737, 801, 837, 796), (796, 837, 802, 738), (795, 915, 930, 838), (744, 795, 838, 784), (784, 838, 785, 733), (787, 734, 788, 839), (746, 787, 839, 794), (794, 839, 929, 914), (926, 892, 793, 840), (889, 926, 840, 785), (785, 840, 789, 733), (791, 747, 790, 841), (746, 791, 841, 787), (787, 841, 786, 734), (792, 744, 784, 842), (747, 792, 842, 790), (790, 842, 789, 735), (927, 891, 788, 843), (892, 927, 843, 793), (793, 843, 786, 735), (776, 727, 777, 844), (729, 776, 844, 759), (759, 844, 967, 915), (758, 914, 966, 845), (731, 758, 845, 779), (779, 845, 780, 728), (777, 727, 781, 846), (908, 777, 846, 964), (964, 846, 783, 913), (779, 728, 778, 847), (731, 779, 847, 755), (755, 847, 782, 732), (782, 730, 781, 848), (732, 782, 848, 756), (756, 848, 776, 729), (783, 730, 778, 849), (913, 783, 849, 965), (965, 849, 780, 911), (769, 901, 955, 850), (724, 769, 850, 770), (770, 850, 759, 729), (773, 731, 758, 851), (725, 773, 851, 772), (772, 851, 954, 903), (768, 725, 772, 852), (726, 768, 852, 775), (775, 852, 953, 904), (771, 726, 775, 853), (724, 771, 853, 769), (769, 853, 952, 901), (771, 724, 770, 854), (726, 771, 854, 774), (774, 854, 756, 732), (768, 726, 774, 855), (725, 768, 855, 773), (773, 855, 755, 731), (761, 895, 943, 856), (721, 761, 856, 762), (762, 856, 759, 729), (765, 731, 758, 857), (722, 765, 857, 764), (764, 857, 942, 897), (760, 722, 764, 858), (723, 760, 858, 767), (767, 858, 941, 898), (763, 723, 767, 859), (721, 763, 859, 761), (761, 859, 940, 895), (763, 721, 762, 860), (723, 763, 860, 766), (766, 860, 756, 732), (760, 723, 766, 861), (722, 760, 861, 765), (765, 861, 755, 731), (748, 718, 749, 862), (729, 748, 862, 759), (759, 862, 930, 915), (758, 914, 929, 863), (731, 758, 863, 751), (751, 863, 752, 719), (749, 718, 753, 864), (889, 749, 864, 926), (926, 864, 757, 892), (751, 719, 750, 865), (731, 751, 865, 755), (755, 865, 754, 732), (754, 720, 753, 866), (732, 754, 866, 756), (756, 866, 748, 729), (757, 720, 750, 867), (892, 757, 867, 927), (927, 867, 752, 891), (756, 870, 869, 732), (729, 868, 870, 756), (759, 871, 868, 729), (915, 1054, 871, 759), (1051, 920, 873, 918), (1050, 916, 872, 921), (1049, 922, 874, 918), (1048, 925, 874, 921), (1047, 920, 891, 929), (1046, 930, 889, 917), (1045, 923, 886, 938), (1044, 924, 883, 934), (1043, 940, 898, 939), (1042, 941, 897, 936), (1041, 942, 914, 928), (1040, 931, 915, 943), (1039, 923, 886, 950), (1038, 924, 883, 946), (1037, 952, 904, 951), (1036, 953, 903, 948), (1035, 954, 914, 928), (1034, 931, 915, 955), (1033, 960, 882, 958), (1032, 956, 881, 961), (1031, 962, 884, 958), (1030, 963, 884, 961), (1029, 960, 911, 966), (1028, 967, 908, 957), (1027, 970, 888, 972), (1026, 973, 887, 968), (1025, 970, 890, 974), (1024, 973, 890, 977), (1023, 929, 891, 972), (1022, 969, 889, 930), (1021, 986, 912, 975), (1020, 982, 907, 976), (1019, 987, 898, 940), (1018, 984, 897, 941), (1017, 978, 914, 942), (1016, 943, 915, 979), (1015, 994, 912, 975), (1014, 990, 907, 976), (1013, 995, 904, 952), (1012, 992, 903, 953), (1011, 978, 914, 954), (1010, 955, 915, 979), (1009, 998, 906, 1000), (1008, 1001, 905, 996), (1007, 998, 909, 1002), (1006, 1001, 909, 1003), (1005, 966, 911, 1000), (1004, 997, 908, 967), (979, 1004, 967, 915), (907, 996, 1004, 979), (996, 905, 997, 1004), (999, 1005, 1000, 906), (910, 978, 1005, 999), (978, 914, 966, 1005), (964, 1006, 1003, 913), (908, 997, 1006, 964), (997, 905, 1001, 1006), (975, 1007, 1002, 912), (910, 999, 1007, 975), (999, 906, 998, 1007), (976, 1008, 996, 907), (912, 1002, 1008, 976), (1002, 909, 1001, 1008), (965, 1009, 1000, 911), (913, 1003, 1009, 965), (1003, 909, 998, 1009), (990, 1010, 979, 907), (899, 989, 1010, 990), (989, 901, 955, 1010), (992, 1011, 954, 903), (900, 993, 1011, 992), (993, 910, 978, 1011), (995, 1012, 953, 904), (902, 988, 1012, 995), (988, 900, 992, 1012), (989, 1013, 952, 901), (899, 991, 1013, 989), (991, 902, 995, 1013), (994, 1014, 976, 912), (902, 991, 1014, 994), (991, 899, 990, 1014), (993, 1015, 975, 910), (900, 988, 1015, 993), (988, 902, 994, 1015), (982, 1016, 979, 907), (893, 981, 1016, 982), (981, 895, 943, 1016), (984, 1017, 942, 897), (894, 985, 1017, 984), (985, 910, 978, 1017), (987, 1018, 941, 898), (896, 980, 1018, 987), (980, 894, 984, 1018), (981, 1019, 940, 895), (893, 983, 1019, 981), (983, 896, 987, 1019), (986, 1020, 976, 912), (896, 983, 1020, 986), (983, 893, 982, 1020), (985, 1021, 975, 910), (894, 980, 1021, 985), (980, 896, 986, 1021), (979, 1022, 930, 915), (907, 968, 1022, 979), (968, 887, 969, 1022), (971, 1023, 972, 888), (910, 978, 1023, 971), (978, 914, 929, 1023), (926, 1024, 977, 892), (889, 969, 1024, 926), (969, 887, 973, 1024), (975, 1025, 974, 912), (910, 971, 1025, 975), (971, 888, 970, 1025), (976, 1026, 968, 907), (912, 974, 1026, 976), (974, 890, 973, 1026), (927, 1027, 972, 891), (892, 977, 1027, 927), (977, 890, 970, 1027), (956, 1028, 957, 881), (883, 931, 1028, 956), (931, 915, 967, 1028), (928, 1029, 966, 914), (885, 959, 1029, 928), (959, 882, 960, 1029), (957, 1030, 961, 881), (908, 964, 1030, 957), (964, 913, 963, 1030), (959, 1031, 958, 882), (885, 923, 1031, 959), (923, 886, 962, 1031), (962, 1032, 961, 884), (886, 924, 1032, 962), (924, 883, 956, 1032), (963, 1033, 958, 884), (913, 965, 1033, 963), (965, 911, 960, 1033), (945, 1034, 955, 901), (878, 946, 1034, 945), (946, 883, 931, 1034), (949, 1035, 928, 885), (879, 948, 1035, 949), (948, 903, 954, 1035), (944, 1036, 948, 879), (880, 951, 1036, 944), (951, 904, 953, 1036), (947, 1037, 951, 880), (878, 945, 1037, 947), (945, 901, 952, 1037), (947, 1038, 946, 878), (880, 950, 1038, 947), (950, 886, 924, 1038), (944, 1039, 950, 880), (879, 949, 1039, 944), (949, 885, 923, 1039), (933, 1040, 943, 895), (875, 934, 1040, 933), (934, 883, 931, 1040), (937, 1041, 928, 885), (876, 936, 1041, 937), (936, 897, 942, 1041), (932, 1042, 936, 876), (877, 939, 1042, 932), (939, 898, 941, 1042), (935, 1043, 939, 877), (875, 933, 1043, 935), (933, 895, 940, 1043), (935, 1044, 934, 875), (877, 938, 1044, 935), (938, 886, 924, 1044), (932, 1045, 938, 877), (876, 937, 1045, 932), (937, 885, 923, 1045), (916, 1046, 917, 872), (883, 931, 1046, 916), (931, 915, 930, 1046), (928, 1047, 929, 914), (885, 919, 1047, 928), (919, 873, 920, 1047), (917, 1048, 921, 872), (889, 926, 1048, 917), (926, 892, 925, 1048), (919, 1049, 918, 873), (885, 923, 1049, 919), (923, 886, 922, 1049), (922, 1050, 921, 874), (886, 924, 1050, 922), (924, 883, 916, 1050), (925, 1051, 918, 874), (892, 927, 1051, 925), (927, 891, 920, 1051), (924, 886, 1053, 1055), (883, 924, 1055, 1052), (931, 883, 1052, 1056), (915, 931, 1056, 1054), (868, 1067, 1065, 870), (1057, 1064, 1062, 1059), (1059, 1062, 1063, 1074, 1069, 1089, 1078, 1058), (1088, 1076, 1063, 1074), (870, 1065, 1066, 1075, 1070, 1090, 1079, 869), (1087, 1080, 1071, 1081), (1068, 1082, 1097, 1085, 1073), (1073, 1085, 1098, 1078, 1058), (869, 1079, 1100, 1086, 1077), (1077, 1086, 1101, 1082, 1068), (1075, 1066, 1080, 1087), (1070, 1075, 1087, 1083, 1092), (1083, 1087, 1081, 1072, 1094), (1081, 1071, 1076, 1088), (1072, 1081, 1088, 1084, 1093), (1084, 1088, 1074, 1069, 1095), (1079, 1090, 1102, 1100), (1100, 1102, 1099, 1086), (1082, 1091, 1103, 1097), (1097, 1103, 1096, 1085), (1085, 1096, 1104, 1098), (1098, 1104, 1089, 1078), (1086, 1099, 1105, 1101), (1101, 1105, 1091, 1082), (1089, 1111, 1106, 1069), (1093, 1114, 1108, 1072), (1092, 1113, 1107, 1070), (1069, 1106, 1116, 1095), (1095, 1116, 1110, 1084), (1072, 1108, 1115, 1094), (1094, 1115, 1109, 1083), (1084, 1110, 1114, 1093), (1083, 1109, 1113, 1092), (1070, 1107, 1112, 1090), (1107, 1113, 1109, 1115, 1108, 1114, 1110, 1116, 1106, 1111, 1089, 1104, 1096, 1103, 1091, 1105, 1099, 1102, 1090, 1112), (1266, 1151, 1118, 1149), (1265, 1147, 1117, 1152), (1264, 1153, 1119, 1149), (1263, 1156, 1119, 1152), (1262, 1151, 1290, 1328), (1261, 1329, 1288, 1148), (1260, 1154, 1131, 1165), (1259, 1155, 1128, 1161), (1258, 1339, 1297, 1166), (1257, 1340, 1296, 1163), (1256, 1341, 1313, 1157), (1255, 1158, 1314, 1342), (1254, 1154, 1131, 1173), (1253, 1155, 1128, 1169), (1252, 1351, 1303, 1174), (1251, 1352, 1302, 1171), (1250, 1353, 1313, 1157), (1249, 1158, 1314, 1354), (1248, 1179, 1127, 1177), (1247, 1175, 1126, 1180), (1246, 1181, 1129, 1177), (1245, 1182, 1129, 1180), (1244, 1179, 1310, 1365), (1243, 1366, 1307, 1176), (1242, 1185, 1133, 1187), (1241, 1188, 1132, 1183), (1240, 1185, 1134, 1189), (1239, 1188, 1134, 1192), (1238, 1328, 1290, 1187), (1237, 1184, 1288, 1329), (1236, 1201, 1146, 1190), (1235, 1197, 1143, 1191), (1234, 1202, 1297, 1339), (1233, 1199, 1296, 1340), (1232, 1193, 1313, 1341), (1231, 1342, 1314, 1194), (1230, 1209, 1146, 1190), (1229, 1205, 1143, 1191), (1228, 1210, 1303, 1351), (1227, 1207, 1302, 1352), (1226, 1193, 1313, 1353), (1225, 1354, 1314, 1194), (1224, 1213, 1142, 1215), (1223, 1216, 1141, 1211), (1222, 1213, 1144, 1217), (1221, 1216, 1144, 1218), (1220, 1365, 1310, 1215), (1219, 1212, 1307, 1366), (1194, 1219, 1366, 1314), (1143, 1211, 1219, 1194), (1211, 1141, 1212, 1219), (1214, 1220, 1215, 1142), (1145, 1193, 1220, 1214), (1193, 1313, 1365, 1220), (1363, 1221, 1218, 1312), (1307, 1212, 1221, 1363), (1212, 1141, 1216, 1221), (1190, 1222, 1217, 1146), (1145, 1214, 1222, 1190), (1214, 1142, 1213, 1222), (1191, 1223, 1211, 1143), (1146, 1217, 1223, 1191), (1217, 1144, 1216, 1223), (1364, 1224, 1215, 1310), (1312, 1218, 1224, 1364), (1218, 1144, 1213, 1224), (1205, 1225, 1194, 1143), (1138, 1204, 1225, 1205), (1204, 1300, 1354, 1225), (1207, 1226, 1353, 1302), (1139, 1208, 1226, 1207), (1208, 1145, 1193, 1226), (1210, 1227, 1352, 1303), (1140, 1203, 1227, 1210), (1203, 1139, 1207, 1227), (1204, 1228, 1351, 1300), (1138, 1206, 1228, 1204), (1206, 1140, 1210, 1228), (1209, 1229, 1191, 1146), (1140, 1206, 1229, 1209), (1206, 1138, 1205, 1229), (1208, 1230, 1190, 1145), (1139, 1203, 1230, 1208), (1203, 1140, 1209, 1230), (1197, 1231, 1194, 1143), (1135, 1196, 1231, 1197), (1196, 1294, 1342, 1231), (1199, 1232, 1341, 1296), (1136, 1200, 1232, 1199), (1200, 1145, 1193, 1232), (1202, 1233, 1340, 1297), (1137, 1195, 1233, 1202), (1195, 1136, 1199, 1233), (1196, 1234, 1339, 1294), (1135, 1198, 1234, 1196), (1198, 1137, 1202, 1234), (1201, 1235, 1191, 1146), (1137, 1198, 1235, 1201), (1198, 1135, 1197, 1235), (1200, 1236, 1190, 1145), (1136, 1195, 1236, 1200), (1195, 1137, 1201, 1236), (1194, 1237, 1329, 1314), (1143, 1183, 1237, 1194), (1183, 1132, 1184, 1237), (1186, 1238, 1187, 1133), (1145, 1193, 1238, 1186), (1193, 1313, 1328, 1238), (1325, 1239, 1192, 1291), (1288, 1184, 1239, 1325), (1184, 1132, 1188, 1239), (1190, 1240, 1189, 1146), (1145, 1186, 1240, 1190), (1186, 1133, 1185, 1240), (1191, 1241, 1183, 1143), (1146, 1189, 1241, 1191), (1189, 1134, 1188, 1241), (1326, 1242, 1187, 1290), (1291, 1192, 1242, 1326), (1192, 1134, 1185, 1242), (1175, 1243, 1176, 1126), (1128, 1158, 1243, 1175), (1158, 1314, 1366, 1243), (1157, 1244, 1365, 1313), (1130, 1178, 1244, 1157), (1178, 1127, 1179, 1244), (1176, 1245, 1180, 1126), (1307, 1363, 1245, 1176), (1363, 1312, 1182, 1245), (1178, 1246, 1177, 1127), (1130, 1154, 1246, 1178), (1154, 1131, 1181, 1246), (1181, 1247, 1180, 1129), (1131, 1155, 1247, 1181), (1155, 1128, 1175, 1247), (1182, 1248, 1177, 1129), (1312, 1364, 1248, 1182), (1364, 1310, 1179, 1248), (1168, 1249, 1354, 1300), (1123, 1169, 1249, 1168), (1169, 1128, 1158, 1249), (1172, 1250, 1157, 1130), (1124, 1171, 1250, 1172), (1171, 1302, 1353, 1250), (1167, 1251, 1171, 1124), (1125, 1174, 1251, 1167), (1174, 1303, 1352, 1251), (1170, 1252, 1174, 1125), (1123, 1168, 1252, 1170), (1168, 1300, 1351, 1252), (1170, 1253, 1169, 1123), (1125, 1173, 1253, 1170), (1173, 1131, 1155, 1253), (1167, 1254, 1173, 1125), (1124, 1172, 1254, 1167), (1172, 1130, 1154, 1254), (1160, 1255, 1342, 1294), (1120, 1161, 1255, 1160), (1161, 1128, 1158, 1255), (1164, 1256, 1157, 1130), (1121, 1163, 1256, 1164), (1163, 1296, 1341, 1256), (1159, 1257, 1163, 1121), (1122, 1166, 1257, 1159), (1166, 1297, 1340, 1257), (1162, 1258, 1166, 1122), (1120, 1160, 1258, 1162), (1160, 1294, 1339, 1258), (1162, 1259, 1161, 1120), (1122, 1165, 1259, 1162), (1165, 1131, 1155, 1259), (1159, 1260, 1165, 1122), (1121, 1164, 1260, 1159), (1164, 1130, 1154, 1260), (1147, 1261, 1148, 1117), (1128, 1158, 1261, 1147), (1158, 1314, 1329, 1261), (1157, 1262, 1328, 1313), (1130, 1150, 1262, 1157), (1150, 1118, 1151, 1262), (1148, 1263, 1152, 1117), (1288, 1325, 1263, 1148), (1325, 1291, 1156, 1263), (1150, 1264, 1149, 1118), (1130, 1154, 1264, 1150), (1154, 1131, 1153, 1264), (1153, 1265, 1152, 1119), (1131, 1155, 1265, 1153), (1155, 1128, 1147, 1265), (1156, 1266, 1149, 1119), (1291, 1326, 1266, 1156), (1326, 1290, 1151, 1266), (1155, 1131, 1268, 1269), (1128, 1155, 1269, 1267), (1158, 1128, 1267, 1270), (1314, 1158, 1270, 1453), (1450, 1317, 1272, 1319), (1449, 1320, 1271, 1315), (1448, 1317, 1273, 1321), (1447, 1320, 1273, 1324), (1446, 1328, 1290, 1319), (1445, 1316, 1288, 1329), (1444, 1337, 1285, 1322), (1443, 1333, 1282, 1323), (1442, 1338, 1297, 1339), (1441, 1335, 1296, 1340), (1440, 1327, 1313, 1341), (1439, 1342, 1314, 1330), (1438, 1349, 1285, 1322), (1437, 1345, 1282, 1323), (1436, 1350, 1303, 1351), (1435, 1347, 1302, 1352), (1434, 1327, 1313, 1353), (1433, 1354, 1314, 1330), (1432, 1357, 1281, 1359), (1431, 1360, 1280, 1355), (1430, 1357, 1283, 1361), (1429, 1360, 1283, 1362), (1428, 1365, 1310, 1359), (1427, 1356, 1307, 1366), (1426, 1371, 1287, 1369), (1425, 1367, 1286, 1372), (1424, 1373, 1289, 1369), (1423, 1376, 1289, 1372), (1422, 1371, 1290, 1328), (1421, 1329, 1288, 1368), (1420, 1374, 1311, 1385), (1419, 1375, 1306, 1381), (1418, 1339, 1297, 1386), (1417, 1340, 1296, 1383), (1416, 1341, 1313, 1377), (1415, 1378, 1314, 1342), (1414, 1374, 1311, 1393), (1413, 1375, 1306, 1389), (1412, 1351, 1303, 1394), (1411, 1352, 1302, 1391), (1410, 1353, 1313, 1377), (1409, 1378, 1314, 1354), (1408, 1399, 1305, 1397), (1407, 1395, 1304, 1400), (1406, 1401, 1308, 1397), (1405, 1402, 1308, 1400), (1404, 1399, 1310, 1365), (1403, 1366, 1307, 1396), (1378, 1314, 1366, 1403), (1306, 1378, 1403, 1395), (1395, 1403, 1396, 1304), (1398, 1305, 1399, 1404), (1309, 1398, 1404, 1377), (1377, 1404, 1365, 1313), (1363, 1312, 1402, 1405), (1307, 1363, 1405, 1396), (1396, 1405, 1400, 1304), (1374, 1311, 1401, 1406), (1309, 1374, 1406, 1398), (1398, 1406, 1397, 1305), (1375, 1306, 1395, 1407), (1311, 1375, 1407, 1401), (1401, 1407, 1400, 1308), (1364, 1310, 1399, 1408), (1312, 1364, 1408, 1402), (1402, 1408, 1397, 1308), (1389, 1306, 1378, 1409), (1298, 1389, 1409, 1388), (1388, 1409, 1354, 1300), (1391, 1302, 1353, 1410), (1299, 1391, 1410, 1392), (1392, 1410, 1377, 1309), (1394, 1303, 1352, 1411), (1301, 1394, 1411, 1387), (1387, 1411, 1391, 1299), (1388, 1300, 1351, 1412), (1298, 1388, 1412, 1390), (1390, 1412, 1394, 1301), (1393, 1311, 1375, 1413), (1301, 1393, 1413, 1390), (1390, 1413, 1389, 1298), (1392, 1309, 1374, 1414), (1299, 1392, 1414, 1387), (1387, 1414, 1393, 1301), (1381, 1306, 1378, 1415), (1292, 1381, 1415, 1380), (1380, 1415, 1342, 1294), (1383, 1296, 1341, 1416), (1293, 1383, 1416, 1384), (1384, 1416, 1377, 1309), (1386, 1297, 1340, 1417), (1295, 1386, 1417, 1379), (1379, 1417, 1383, 1293), (1380, 1294, 1339, 1418), (1292, 1380, 1418, 1382), (1382, 1418, 1386, 1295), (1385, 1311, 1375, 1419), (1295, 1385, 1419, 1382), (1382, 1419, 1381, 1292), (1384, 1309, 1374, 1420), (1293, 1384, 1420, 1379), (1379, 1420, 1385, 1295), (1378, 1314, 1329, 1421), (1306, 1378, 1421, 1367), (1367, 1421, 1368, 1286), (1370, 1287, 1371, 1422), (1309, 1370, 1422, 1377), (1377, 1422, 1328, 1313), (1325, 1291, 1376, 1423), (1288, 1325, 1423, 1368), (1368, 1423, 1372, 1286), (1374, 1311, 1373, 1424), (1309, 1374, 1424, 1370), (1370, 1424, 1369, 1287), (1375, 1306, 1367, 1425), (1311, 1375, 1425, 1373), (1373, 1425, 1372, 1289), (1326, 1290, 1371, 1426), (1291, 1326, 1426, 1376), (1376, 1426, 1369, 1289), (1355, 1280, 1356, 1427), (1282, 1355, 1427, 1330), (1330, 1427, 1366, 1314), (1327, 1313, 1365, 1428), (1284, 1327, 1428, 1358), (1358, 1428, 1359, 1281), (1356, 1280, 1360, 1429), (1307, 1356, 1429, 1363), (1363, 1429, 1362, 1312), (1358, 1281, 1357, 1430), (1284, 1358, 1430, 1322), (1322, 1430, 1361, 1285), (1361, 1283, 1360, 1431), (1285, 1361, 1431, 1323), (1323, 1431, 1355, 1282), (1362, 1283, 1357, 1432), (1312, 1362, 1432, 1364), (1364, 1432, 1359, 1310), (1344, 1300, 1354, 1433), (1277, 1344, 1433, 1345), (1345, 1433, 1330, 1282), (1348, 1284, 1327, 1434), (1278, 1348, 1434, 1347), (1347, 1434, 1353, 1302), (1343, 1278, 1347, 1435), (1279, 1343, 1435, 1350), (1350, 1435, 1352, 1303), (1346, 1279, 1350, 1436), (1277, 1346, 1436, 1344), (1344, 1436, 1351, 1300), (1346, 1277, 1345, 1437), (1279, 1346, 1437, 1349), (1349, 1437, 1323, 1285), (1343, 1279, 1349, 1438), (1278, 1343, 1438, 1348), (1348, 1438, 1322, 1284), (1332, 1294, 1342, 1439), (1274, 1332, 1439, 1333), (1333, 1439, 1330, 1282), (1336, 1284, 1327, 1440), (1275, 1336, 1440, 1335), (1335, 1440, 1341, 1296), (1331, 1275, 1335, 1441), (1276, 1331, 1441, 1338), (1338, 1441, 1340, 1297), (1334, 1276, 1338, 1442), (1274, 1334, 1442, 1332), (1332, 1442, 1339, 1294), (1334, 1274, 1333, 1443), (1276, 1334, 1443, 1337), (1337, 1443, 1323, 1285), (1331, 1276, 1337, 1444), (1275, 1331, 1444, 1336), (1336, 1444, 1322, 1284), (1315, 1271, 1316, 1445), (1282, 1315, 1445, 1330), (1330, 1445, 1329, 1314), (1327, 1313, 1328, 1446), (1284, 1327, 1446, 1318), (1318, 1446, 1319, 1272), (1316, 1271, 1320, 1447), (1288, 1316, 1447, 1325), (1325, 1447, 1324, 1291), (1318, 1272, 1317, 1448), (1284, 1318, 1448, 1322), (1322, 1448, 1321, 1285), (1321, 1273, 1320, 1449), (1285, 1321, 1449, 1323), (1323, 1449, 1315, 1282), (1324, 1273, 1317, 1450), (1291, 1324, 1450, 1326), (1326, 1450, 1319, 1290), (1323, 1454, 1452, 1285), (1282, 1451, 1454, 1323), (1330, 1455, 1451, 1282), (1314, 1453, 1455, 1330), (1267, 1269, 1464, 1466), (1456, 1458, 1461, 1463), (1458, 1457, 1477, 1488, 1468, 1473, 1462, 1461), (1487, 1473, 1462, 1475), (1269, 1268, 1478, 1489, 1469, 1474, 1465, 1464), (1486, 1480, 1470, 1479), (1467, 1472, 1484, 1496, 1481), (1472, 1457, 1477, 1497, 1484), (1268, 1476, 1485, 1499, 1478), (1476, 1467, 1481, 1500, 1485), (1474, 1486, 1479, 1465), (1469, 1491, 1482, 1486, 1474), (1482, 1493, 1471, 1480, 1486), (1480, 1487, 1475, 1470), (1471, 1492, 1483, 1487, 1480), (1483, 1494, 1468, 1473, 1487), (1478, 1499, 1501, 1489), (1499, 1485, 1498, 1501), (1481, 1496, 1502, 1490), (1496, 1484, 1495, 1502), (1484, 1497, 1503, 1495), (1497, 1477, 1488, 1503), (1485, 1500, 1504, 1498), (1500, 1481, 1490, 1504), (1488, 1468, 1505, 1510), (1492, 1471, 1507, 1513), (1491, 1469, 1506, 1512), (1468, 1494, 1515, 1505), (1494, 1483, 1509, 1515), (1471, 1493, 1514, 1507), (1493, 1482, 1508, 1514), (1483, 1492, 1513, 1509), (1482, 1491, 1512, 1508), (1469, 1489, 1511, 1506), (1506, 1511, 1489, 1501, 1498, 1504, 1490, 1502, 1495, 1503, 1488, 1510, 1505, 1515, 1509, 1513, 1507, 1514, 1508, 1512), (871, 1270, 1267, 868), (1054, 1453, 1270, 871), (869, 1268, 1131, 732), (1053, 1452, 1454, 1055), (1052, 1451, 1455, 1056), (1055, 1454, 1451, 1052), (1056, 1455, 1453, 1054), (886, 1285, 1452, 1053), (1058, 1457, 1458, 1059), (1059, 1458, 1456, 1057), (1058, 1457, 1472, 1073), (1067, 1466, 1464, 1065), (1057, 1456, 1463, 1064), (868, 1267, 1466, 1067), (1062, 1461, 1462, 1063), (1064, 1463, 1461, 1062), (1065, 1464, 1465, 1066), (1076, 1475, 1462, 1063), (1068, 1467, 1476, 1077), (1080, 1479, 1470, 1071), (1073, 1472, 1467, 1068), (1071, 1470, 1475, 1076), (1077, 1476, 1268, 869), (1066, 1465, 1479, 1080)])
me_cube.materials.append(mat_material)
me_cube.use_remesh_preserve_volume = False
me_cube.use_remesh_preserve_attributes = False
me_cube.use_mirror_vertex_groups = False
me_cube.update()

# ---- objects
ob_cube = bpy.data.objects.new('Cube', me_cube)
ob_lamp = bpy.data.objects.new('Lamp', light_lamp)
ob_camera = bpy.data.objects.new('Camera', cam_camera)

# ---- transforms, parenting, visibility, modifiers, constraints
ob_cube.location = (0.0, 0.0, 0.0)
ob_cube.scale = (2.0, 2.0, 2.0)
ob_cube.lock_rotations_4d = False
ob_cube.empty_display_type = 'ARROWS'
ob_cube.lineart.crease_threshold = 0.0
ob_lamp.location = (4.076, 1.005, 5.904)
ob_lamp.rotation_euler = (0.6503, 0.05522, 1.866)
ob_lamp.lock_rotations_4d = False
ob_lamp.empty_display_type = 'ARROWS'
ob_lamp.color = (0.0, 0.0, 0.0, 0.0)
ob_lamp.lineart.crease_threshold = 0.0
ob_camera.location = (7.481, -6.508, 5.344)
ob_camera.rotation_euler = (1.109, 0.0, 0.8149)
ob_camera.lock_rotations_4d = False
ob_camera.empty_display_type = 'ARROWS'
ob_camera.color = (0.0, 0.0, 0.0, 0.0)
ob_camera.display_type = 'WIRE'
ob_camera.lineart.crease_threshold = 0.0

# ---- collection membership
col_collection_1.objects.link(ob_cube)
col_collection_1.objects.link(ob_lamp)
col_collection_1.objects.link(ob_camera)

# ---- scene / render settings (as saved in the file)
scene.camera = ob_camera
scene.frame_start = 1; scene.frame_end = 250; scene.frame_set(1)
scene.render.engine = 'BLENDER_EEVEE_NEXT'
scene.render.resolution_percentage = 50
scene.render.dither_intensity = 0.0
scene.cycles.use_denoising = False
scene.cycles.samples = 128
scene.cycles.sampling_pattern = 'TABULATED_SOBOL'
scene.cycles.use_adaptive_sampling = False
scene.cycles.use_light_tree = False
scene.cycles.blur_glossy = 0.0
scene.cycles.sample_clamp_indirect = 0.0
scene.view_settings.view_transform = 'Standard'
bpy.context.view_layer.update()
